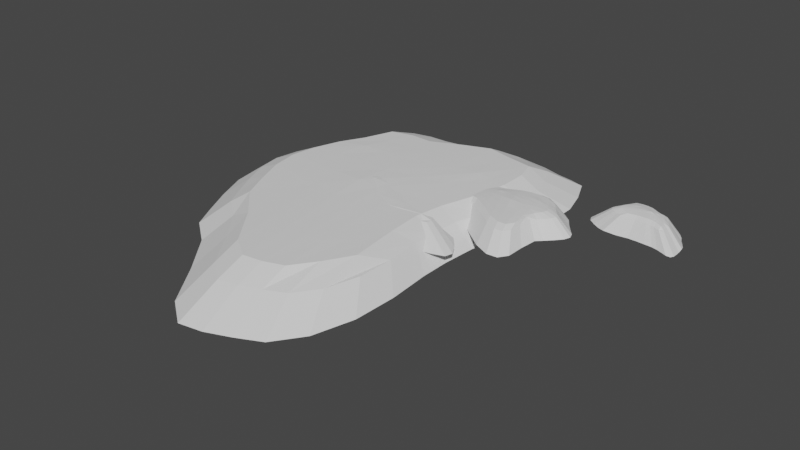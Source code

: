 # Source: Sandbank.blend  (saved by Blender 3.2.14; exported with 4.5.12 LTS)
import bpy
from mathutils import Matrix  # noqa: F401  (used for matrix-valued properties, if any)

bpy.ops.wm.read_factory_settings(use_empty=True)
scene = bpy.context.scene
scene.name = 'Scene'

# ---- collections
col_sandbank1 = bpy.data.collections.new('Sandbank1'); scene.collection.children.link(col_sandbank1)
col_sandbank2 = bpy.data.collections.new('Sandbank2'); scene.collection.children.link(col_sandbank2)
col_sandbank3 = bpy.data.collections.new('Sandbank3'); scene.collection.children.link(col_sandbank3)

# ---- world
world_world = bpy.data.worlds.new('World'); scene.world = world_world
world_world.use_nodes = True; world_world.node_tree.nodes.clear()
_N = world_world.node_tree.nodes; _L = world_world.node_tree.links
n0 = _N.new('ShaderNodeOutputWorld'); n0.name = 'World Output'; n0.location = (300, 300)
n1 = _N.new('ShaderNodeBackground'); n1.name = 'Background'; n1.location = (10, 300)
n1.inputs[0].default_value = (0.05088, 0.05088, 0.05088, 1.0)
_L.new(n1.outputs[0], n0.inputs[0])
n0.is_active_output = True
world_world.color = (0.05088, 0.05088, 0.05088)
world_world.use_sun_shadow = False
world_world.sun_shadow_jitter_overblur = 0.0

# ---- meshes
me_plane = bpy.data.meshes.new('Plane')
me_plane.from_pydata([(-24.57, -1.154, 19.9), (22.26, -1.681, 19.01), (-21.55, -1.594, -24.32), (14.69, -1.62, -17.17), (-18.78, -1.41, 22.41), (-13.15, -1.259, 24.17), (-7.889, -1.142, 25.61), (-2.63, -1.099, 26.21), (2.63, -1.142, 25.61), (7.889, -1.259, 24.17), (13.15, -1.41, 22.41), (18.4, -1.573, 20.85), (11.52, -1.593, -17.79), (7.672, -1.566, -18.28), (4.437, -1.497, -19.95), (1.224, -1.435, -22.5), (-2.746, -1.411, -25.06), (-7.889, -1.435, -26.86), (-13.15, -1.497, -27.58), (-18.42, -1.566, -26.85), (-25.19, -1.543, -19.59), (-27.99, -1.411, -13.12), (-31.16, -1.259, -7.009), (-33.75, -1.142, -2.222), (-34.81, -1.099, 2.222), (-33.73, -1.142, 6.7), (-30.92, -1.259, 11.46), (-27.5, -1.41, 16.26), (23.66, -1.787, 15.56), (23.67, -1.919, 11.11), (23.67, -2.018, 6.667), (23.62, -1.594, 2.237), (22.64, -2.035, -1.892), (20.78, -1.984, -5.741), (18.7, -1.892, -9.517), (17.08, -1.757, -13.44), (-20.91, 0.4103, 17.69), (-24.26, 0.6399, 12.53), (-27.27, 0.8089, 7.239), (-28.44, 0.8712, 2.254), (-27.52, 0.8089, -2.327), (-25.17, 0.6755, -8.076), (-22.25, 0.4293, -14.82), (-19.68, 0.1829, -21.45), (-14.01, 0.6399, 19.32), (-16.58, 0.9366, 13.81), (-19.32, 1.154, 8.054), (-20.49, 1.235, 2.553), (-19.81, 1.18, -2.925), (-17.99, 1.192, -9.246), (-15.7, 0.6511, -16.04), (-13.78, 0.3349, -22.39), (-7.903, 0.8089, 20.63), (-9.119, 1.154, 14.82), (-11.07, 1.412, 8.725), (-12.03, 1.54, 2.882), (-11.59, 1.412, -3.135), (-10.38, 1.182, -9.386), (-8.916, 0.8089, -15.8), (-7.95, 0.4514, -21.76), (-2.63, 0.8712, 21.14), (-2.705, 1.235, 15.2), (-3.513, 1.579, 8.979), (-4.045, 2.016, 3.015), (-3.817, 1.598, -2.636), (-3.224, 1.235, -8.393), (-2.798, 0.8712, -14.33), (-2.853, 0.4948, -20.06), (2.63, 0.8089, 20.63), (2.63, 1.143, 14.82), (2.63, 1.334, 8.725), (2.588, 1.484, 2.882), (2.618, 1.319, -2.238), (2.371, 1.137, -7.226), (1.61, 0.8089, -12.47), (1.119, 0.4514, -17.67), (7.889, 0.6335, 19.32), (7.889, 0.8341, 13.81), (7.889, 0.9256, 8.054), (7.889, 0.9527, 2.553), (7.757, 0.921, -2.18), (6.869, 1.087, -6.372), (5.557, 0.6523, -10.78), (4.584, 0.3355, -15.36), (13.15, 0.3342, 17.69), (13.15, 0.3943, 12.53), (13.15, 0.4097, 7.239), (13.15, 0.4178, 2.254), (12.59, 0.4439, -2.043), (11.14, 0.4794, -6.022), (9.411, 0.3883, -9.912), (8.081, 0.2116, -13.94), (18.41, 0.009057, 16.26), (18.41, -0.04188, 11.46), (18.41, -0.08383, 6.7), (18.38, -0.09217, 2.231), (17.47, -0.04283, -1.922), (15.67, 0.01443, -5.789), (13.62, 0.04005, -9.575), (12.04, 0.02127, -13.51), (-38.63, -11.0, 32.65), (38.35, -11.87, 31.17), (-33.66, -11.73, -40.04), (25.89, -11.77, -28.3), (-29.11, -11.43, 36.76), (-19.86, -11.18, 39.67), (-11.21, -10.99, 42.03), (-2.568, -10.91, 43.01), (6.077, -10.99, 42.03), (14.72, -11.18, 39.67), (23.37, -11.43, 36.77), (32.0, -11.69, 34.21), (20.69, -11.73, -29.31), (14.36, -11.68, -30.12), (9.048, -11.57, -32.85), (3.766, -11.47, -37.05), (-2.759, -11.43, -41.26), (-11.21, -11.47, -44.21), (-19.86, -11.57, -45.4), (-28.52, -11.68, -44.2), (-39.66, -11.65, -32.26), (-44.26, -11.43, -21.64), (-49.46, -11.18, -11.59), (-53.71, -10.99, -3.718), (-55.47, -10.91, 3.587), (-53.69, -10.99, 10.95), (-49.07, -11.18, 18.77), (-43.45, -11.43, 26.66), (40.65, -12.05, 25.51), (40.66, -12.26, 18.2), (40.66, -12.43, 10.89), (40.58, -11.73, 3.612), (38.96, -12.45, -3.176), (35.92, -12.37, -9.502), (32.49, -12.22, -15.71), (29.83, -12.0, -22.16)], [], [(99, 35, 3, 12), (20, 43, 19, 2), (43, 51, 18, 19), (51, 59, 17, 18), (59, 67, 16, 17), (67, 75, 15, 16), (75, 83, 14, 15), (83, 91, 13, 14), (91, 99, 12, 13), (10, 11, 92, 84), (84, 92, 93, 85), (85, 93, 94, 86), (86, 94, 95, 87), (87, 95, 96, 88), (88, 96, 97, 89), (89, 97, 98, 90), (90, 98, 99, 91), (9, 10, 84, 76), (76, 84, 85, 77), (77, 85, 86, 78), (78, 86, 87, 79), (79, 87, 88, 80), (80, 88, 89, 81), (81, 89, 90, 82), (82, 90, 91, 83), (8, 9, 76, 68), (68, 76, 77, 69), (69, 77, 78, 70), (70, 78, 79, 71), (71, 79, 80, 72), (72, 80, 81, 73), (73, 81, 82, 74), (74, 82, 83, 75), (7, 8, 68, 60), (60, 68, 69, 61), (61, 69, 70, 62), (62, 70, 71, 63), (63, 71, 72, 64), (64, 72, 73, 65), (65, 73, 74, 66), (66, 74, 75, 67), (6, 7, 60, 52), (52, 60, 61, 53), (53, 61, 62, 54), (54, 62, 63, 55), (55, 63, 64, 56), (56, 64, 65, 57), (57, 65, 66, 58), (58, 66, 67, 59), (5, 6, 52, 44), (44, 52, 53, 45), (45, 53, 54, 46), (46, 54, 55, 47), (47, 55, 56, 48), (48, 56, 57, 49), (49, 57, 58, 50), (50, 58, 59, 51), (4, 5, 44, 36), (36, 44, 45, 37), (37, 45, 46, 38), (38, 46, 47, 39), (39, 47, 48, 40), (40, 48, 49, 41), (41, 49, 50, 42), (42, 50, 51, 43), (0, 4, 36, 27), (27, 36, 37, 26), (26, 37, 38, 25), (25, 38, 39, 24), (24, 39, 40, 23), (23, 40, 41, 22), (22, 41, 42, 21), (21, 42, 43, 20), (11, 1, 28, 92), (92, 28, 29, 93), (93, 29, 30, 94), (94, 30, 31, 95), (95, 31, 32, 96), (96, 32, 33, 97), (97, 33, 34, 98), (98, 34, 35, 99), (7, 6, 106, 107), (26, 25, 125, 126), (8, 7, 107, 108), (27, 26, 126, 127), (9, 8, 108, 109), (28, 1, 101, 128), (10, 9, 109, 110), (29, 28, 128, 129), (11, 10, 110, 111), (30, 29, 129, 130), (12, 3, 103, 112), (31, 30, 130, 131), (13, 12, 112, 113), (32, 31, 131, 132), (0, 27, 127, 100), (14, 13, 113, 114), (33, 32, 132, 133), (1, 11, 111, 101), (20, 2, 102, 120), (15, 14, 114, 115), (34, 33, 133, 134), (3, 35, 135, 103), (21, 20, 120, 121), (16, 15, 115, 116), (35, 34, 134, 135), (2, 19, 119, 102), (22, 21, 121, 122), (17, 16, 116, 117), (4, 0, 100, 104), (23, 22, 122, 123), (18, 17, 117, 118), (5, 4, 104, 105), (24, 23, 123, 124), (19, 18, 118, 119), (6, 5, 105, 106), (25, 24, 124, 125), (127, 126, 125, 124, 123, 122, 121, 120, 102, 119, 118, 117, 116, 115, 114, 113, 112, 103, 135, 134, 133, 132, 131, 130, 129, 128, 101, 111, 110, 109, 108, 107, 106, 105, 104, 100)])
_uv = me_plane.uv_layers.new(name='UVMap')
_uv.uv.foreach_set('vector', [0.8889, 0.8889, 1.0, 0.8889, 1.0, 1.0, 0.8889, 1.0, 0.0, 0.8889, 0.1111, 0.8889, 0.1111, 1.0, 0.0, 1.0, 0.1111, 0.8889, 0.2222, 0.8889, 0.2222, 1.0, 0.1111, 1.0, 0.2222, 0.8889, 0.3333, 0.8889, 0.3333, 1.0, 0.2222, 1.0, 0.3333, 0.8889, 0.4444, 0.8889, 0.4444, 1.0, 0.3333, 1.0, 0.4444, 0.8889, 0.5556, 0.8889, 0.5556, 1.0, 0.4444, 1.0, 0.5556, 0.8889, 0.6667, 0.8889, 0.6667, 1.0, 0.5556, 1.0, 0.6667, 0.8889, 0.7778, 0.8889, 0.7778, 1.0, 0.6667, 1.0, 0.7778, 0.8889, 0.8889, 0.8889, 0.8889, 1.0, 0.7778, 1.0, 0.7778, 0.0, 0.8889, 0.0, 0.8889, 0.1111, 0.7778, 0.1111, 0.7778, 0.1111, 0.8889, 0.1111, 0.8889, 0.2222, 0.7778, 0.2222, 0.7778, 0.2222, 0.8889, 0.2222, 0.8889, 0.3333, 0.7778, 0.3333, 0.7778, 0.3333, 0.8889, 0.3333, 0.8889, 0.4444, 0.7778, 0.4444, 0.7778, 0.4444, 0.8889, 0.4444, 0.8889, 0.5556, 0.7778, 0.5556, 0.7778, 0.5556, 0.8889, 0.5556, 0.8889, 0.6667, 0.7778, 0.6667, 0.7778, 0.6667, 0.8889, 0.6667, 0.8889, 0.7778, 0.7778, 0.7778, 0.7778, 0.7778, 0.8889, 0.7778, 0.8889, 0.8889, 0.7778, 0.8889, 0.6667, 0.0, 0.7778, 0.0, 0.7778, 0.1111, 0.6667, 0.1111, 0.6667, 0.1111, 0.7778, 0.1111, 0.7778, 0.2222, 0.6667, 0.2222, 0.6667, 0.2222, 0.7778, 0.2222, 0.7778, 0.3333, 0.6667, 0.3333, 0.6667, 0.3333, 0.7778, 0.3333, 0.7778, 0.4444, 0.6667, 0.4444, 0.6667, 0.4444, 0.7778, 0.4444, 0.7778, 0.5556, 0.6667, 0.5556, 0.6667, 0.5556, 0.7778, 0.5556, 0.7778, 0.6667, 0.6667, 0.6667, 0.6667, 0.6667, 0.7778, 0.6667, 0.7778, 0.7778, 0.6667, 0.7778, 0.6667, 0.7778, 0.7778, 0.7778, 0.7778, 0.8889, 0.6667, 0.8889, 0.5556, 0.0, 0.6667, 0.0, 0.6667, 0.1111, 0.5556, 0.1111, 0.5556, 0.1111, 0.6667, 0.1111, 0.6667, 0.2222, 0.5556, 0.2222, 0.5556, 0.2222, 0.6667, 0.2222, 0.6667, 0.3333, 0.5556, 0.3333, 0.5556, 0.3333, 0.6667, 0.3333, 0.6667, 0.4444, 0.5556, 0.4444, 0.5556, 0.4444, 0.6667, 0.4444, 0.6667, 0.5556, 0.5556, 0.5556, 0.5556, 0.5556, 0.6667, 0.5556, 0.6667, 0.6667, 0.5556, 0.6667, 0.5556, 0.6667, 0.6667, 0.6667, 0.6667, 0.7778, 0.5556, 0.7778, 0.5556, 0.7778, 0.6667, 0.7778, 0.6667, 0.8889, 0.5556, 0.8889, 0.4444, 0.0, 0.5556, 0.0, 0.5556, 0.1111, 0.4444, 0.1111, 0.4444, 0.1111, 0.5556, 0.1111, 0.5556, 0.2222, 0.4444, 0.2222, 0.4444, 0.2222, 0.5556, 0.2222, 0.5556, 0.3333, 0.4444, 0.3333, 0.4444, 0.3333, 0.5556, 0.3333, 0.5556, 0.4444, 0.4444, 0.4444, 0.4444, 0.4444, 0.5556, 0.4444, 0.5556, 0.5556, 0.4444, 0.5556, 0.4444, 0.5556, 0.5556, 0.5556, 0.5556, 0.6667, 0.4444, 0.6667, 0.4444, 0.6667, 0.5556, 0.6667, 0.5556, 0.7778, 0.4444, 0.7778, 0.4444, 0.7778, 0.5556, 0.7778, 0.5556, 0.8889, 0.4444, 0.8889, 0.3333, 0.0, 0.4444, 0.0, 0.4444, 0.1111, 0.3333, 0.1111, 0.3333, 0.1111, 0.4444, 0.1111, 0.4444, 0.2222, 0.3333, 0.2222, 0.3333, 0.2222, 0.4444, 0.2222, 0.4444, 0.3333, 0.3333, 0.3333, 0.3333, 0.3333, 0.4444, 0.3333, 0.4444, 0.4444, 0.3333, 0.4444, 0.3333, 0.4444, 0.4444, 0.4444, 0.4444, 0.5556, 0.3333, 0.5556, 0.3333, 0.5556, 0.4444, 0.5556, 0.4444, 0.6667, 0.3333, 0.6667, 0.3333, 0.6667, 0.4444, 0.6667, 0.4444, 0.7778, 0.3333, 0.7778, 0.3333, 0.7778, 0.4444, 0.7778, 0.4444, 0.8889, 0.3333, 0.8889, 0.2222, 0.0, 0.3333, 0.0, 0.3333, 0.1111, 0.2222, 0.1111, 0.2222, 0.1111, 0.3333, 0.1111, 0.3333, 0.2222, 0.2222, 0.2222, 0.2222, 0.2222, 0.3333, 0.2222, 0.3333, 0.3333, 0.2222, 0.3333, 0.2222, 0.3333, 0.3333, 0.3333, 0.3333, 0.4444, 0.2222, 0.4444, 0.2222, 0.4444, 0.3333, 0.4444, 0.3333, 0.5556, 0.2222, 0.5556, 0.2222, 0.5556, 0.3333, 0.5556, 0.3333, 0.6667, 0.2222, 0.6667, 0.2222, 0.6667, 0.3333, 0.6667, 0.3333, 0.7778, 0.2222, 0.7778, 0.2222, 0.7778, 0.3333, 0.7778, 0.3333, 0.8889, 0.2222, 0.8889, 0.1111, 0.0, 0.2222, 0.0, 0.2222, 0.1111, 0.1111, 0.1111, 0.1111, 0.1111, 0.2222, 0.1111, 0.2222, 0.2222, 0.1111, 0.2222, 0.1111, 0.2222, 0.2222, 0.2222, 0.2222, 0.3333, 0.1111, 0.3333, 0.1111, 0.3333, 0.2222, 0.3333, 0.2222, 0.4444, 0.1111, 0.4444, 0.1111, 0.4444, 0.2222, 0.4444, 0.2222, 0.5556, 0.1111, 0.5556, 0.1111, 0.5556, 0.2222, 0.5556, 0.2222, 0.6667, 0.1111, 0.6667, 0.1111, 0.6667, 0.2222, 0.6667, 0.2222, 0.7778, 0.1111, 0.7778, 0.1111, 0.7778, 0.2222, 0.7778, 0.2222, 0.8889, 0.1111, 0.8889, 0.0, 0.0, 0.1111, 0.0, 0.1111, 0.1111, 0.0, 0.1111, 0.0, 0.1111, 0.1111, 0.1111, 0.1111, 0.2222, 0.0, 0.2222, 0.0, 0.2222, 0.1111, 0.2222, 0.1111, 0.3333, 0.0, 0.3333, 0.0, 0.3333, 0.1111, 0.3333, 0.1111, 0.4444, 0.0, 0.4444, 0.0, 0.4444, 0.1111, 0.4444, 0.1111, 0.5556, 0.0, 0.5556, 0.0, 0.5556, 0.1111, 0.5556, 0.1111, 0.6667, 0.0, 0.6667, 0.0, 0.6667, 0.1111, 0.6667, 0.1111, 0.7778, 0.0, 0.7778, 0.0, 0.7778, 0.1111, 0.7778, 0.1111, 0.8889, 0.0, 0.8889, 0.8889, 0.0, 1.0, 0.0, 1.0, 0.1111, 0.8889, 0.1111, 0.8889, 0.1111, 1.0, 0.1111, 1.0, 0.2222, 0.8889, 0.2222, 0.8889, 0.2222, 1.0, 0.2222, 1.0, 0.3333, 0.8889, 0.3333, 0.8889, 0.3333, 1.0, 0.3333, 1.0, 0.4444, 0.8889, 0.4444, 0.8889, 0.4444, 1.0, 0.4444, 1.0, 0.5556, 0.8889, 0.5556, 0.8889, 0.5556, 1.0, 0.5556, 1.0, 0.6667, 0.8889, 0.6667, 0.8889, 0.6667, 1.0, 0.6667, 1.0, 0.7778, 0.8889, 0.7778, 0.8889, 0.7778, 1.0, 0.7778, 1.0, 0.8889, 0.8889, 0.8889, 0.4444, 0.0, 0.3333, 0.0, 0.3333, 0.0, 0.4444, 0.0, 0.0, 0.2222, 0.0, 0.3333, 0.0, 0.3333, 0.0, 0.2222, 0.5556, 0.0, 0.4444, 0.0, 0.4444, 0.0, 0.5556, 0.0, 0.0, 0.1111, 0.0, 0.2222, 0.0, 0.2222, 0.0, 0.1111, 0.6667, 0.0, 0.5556, 0.0, 0.5556, 0.0, 0.6667, 0.0, 1.0, 0.1111, 1.0, 0.0, 1.0, 0.0, 1.0, 0.1111, 0.7778, 0.0, 0.6667, 0.0, 0.6667, 0.0, 0.7778, 0.0, 1.0, 0.2222, 1.0, 0.1111, 1.0, 0.1111, 1.0, 0.2222, 0.8889, 0.0, 0.7778, 0.0, 0.7778, 0.0, 0.8889, 0.0, 1.0, 0.3333, 1.0, 0.2222, 1.0, 0.2222, 1.0, 0.3333, 0.8889, 1.0, 1.0, 1.0, 1.0, 1.0, 0.8889, 1.0, 1.0, 0.4444, 1.0, 0.3333, 1.0, 0.3333, 1.0, 0.4444, 0.7778, 1.0, 0.8889, 1.0, 0.8889, 1.0, 0.7778, 1.0, 1.0, 0.5556, 1.0, 0.4444, 1.0, 0.4444, 1.0, 0.5556, 0.0, 0.0, 0.0, 0.1111, 0.0, 0.1111, 0.0, 0.0, 0.6667, 1.0, 0.7778, 1.0, 0.7778, 1.0, 0.6667, 1.0, 1.0, 0.6667, 1.0, 0.5556, 1.0, 0.5556, 1.0, 0.6667, 1.0, 0.0, 0.8889, 0.0, 0.8889, 0.0, 1.0, 0.0, 0.0, 0.8889, 0.0, 1.0, 0.0, 1.0, 0.0, 0.8889, 0.5556, 1.0, 0.6667, 1.0, 0.6667, 1.0, 0.5556, 1.0, 1.0, 0.7778, 1.0, 0.6667, 1.0, 0.6667, 1.0, 0.7778, 1.0, 1.0, 1.0, 0.8889, 1.0, 0.8889, 1.0, 1.0, 0.0, 0.7778, 0.0, 0.8889, 0.0, 0.8889, 0.0, 0.7778, 0.4444, 1.0, 0.5556, 1.0, 0.5556, 1.0, 0.4444, 1.0, 1.0, 0.8889, 1.0, 0.7778, 1.0, 0.7778, 1.0, 0.8889, 0.0, 1.0, 0.1111, 1.0, 0.1111, 1.0, 0.0, 1.0, 0.0, 0.6667, 0.0, 0.7778, 0.0, 0.7778, 0.0, 0.6667, 0.3333, 1.0, 0.4444, 1.0, 0.4444, 1.0, 0.3333, 1.0, 0.1111, 0.0, 0.0, 0.0, 0.0, 0.0, 0.1111, 0.0, 0.0, 0.5556, 0.0, 0.6667, 0.0, 0.6667, 0.0, 0.5556, 0.2222, 1.0, 0.3333, 1.0, 0.3333, 1.0, 0.2222, 1.0, 0.2222, 0.0, 0.1111, 0.0, 0.1111, 0.0, 0.2222, 0.0, 0.0, 0.4444, 0.0, 0.5556, 0.0, 0.5556, 0.0, 0.4444, 0.1111, 1.0, 0.2222, 1.0, 0.2222, 1.0, 0.1111, 1.0, 0.3333, 0.0, 0.2222, 0.0, 0.2222, 0.0, 0.3333, 0.0, 0.0, 0.3333, 0.0, 0.4444, 0.0, 0.4444, 0.0, 0.3333, 0.0, 0.1111, 0.0, 0.2222, 0.0, 0.3333, 0.0, 0.4444, 0.0, 0.5556, 0.0, 0.6667, 0.0, 0.7778, 0.0, 0.8889, 0.0, 1.0, 0.1111, 1.0, 0.2222, 1.0, 0.3333, 1.0, 0.4444, 1.0, 0.5556, 1.0, 0.6667, 1.0, 0.7778, 1.0, 0.8889, 1.0, 1.0, 1.0, 1.0, 0.8889, 1.0, 0.7778, 1.0, 0.6667, 1.0, 0.5556, 1.0, 0.4444, 1.0, 0.3333, 1.0, 0.2222, 1.0, 0.1111, 1.0, 0.0, 0.8889, 0.0, 0.7778, 0.0, 0.6667, 0.0, 0.5556, 0.0, 0.4444, 0.0, 0.3333, 0.0, 0.2222, 0.0, 0.1111, 0.0, 0.0, 0.0])
me_plane.update()
me_plane_003 = bpy.data.meshes.new('Plane.003')
me_plane_003.from_pydata([(131.5, -1.154, -52.35), (158.4, -1.681, -50.68), (153.2, -1.62, -67.81), (140.8, -1.259, -52.9), (144.5, -1.142, -52.65), (147.7, -1.099, -52.36), (150.6, -1.142, -52.21), (152.8, -1.259, -51.81), (154.7, -1.41, -51.22), (156.7, -1.573, -50.58), (151.3, -1.593, -68.11), (148.9, -1.566, -68.35), (146.9, -1.497, -69.16), (142.5, -1.411, -71.66), (139.3, -1.435, -72.54), (132.9, -1.566, -72.53), (127.0, -1.411, -65.88), (125.2, -1.259, -62.98), (123.6, -1.142, -60.64), (123.0, -1.099, -58.52), (123.9, -1.142, -56.62), (129.1, -1.41, -53.46), (159.0, -1.787, -52.1), (158.9, -1.919, -54.18), (158.7, -1.594, -58.34), (134.8, 0.4103, -54.61), (131.9, 0.6399, -56.26), (129.1, 0.8089, -57.8), (127.8, 0.8712, -59.58), (128.2, 0.8089, -61.56), (129.4, 0.6755, -64.09), (130.8, 0.4293, -66.95), (132.1, 0.1829, -69.9), (140.2, 0.6399, -55.15), (138.4, 0.9366, -57.58), (135.9, 1.154, -59.45), (134.3, 1.235, -61.22), (134.1, 1.18, -63.15), (134.4, 1.192, -65.36), (135.0, 0.6511, -67.78), (135.8, 0.3349, -70.38), (144.5, 0.8089, -55.09), (143.7, 1.154, -57.92), (142.1, 1.412, -60.47), (140.7, 1.54, -62.38), (139.9, 1.412, -64.13), (139.5, 1.182, -65.88), (139.4, 0.8089, -67.85), (139.4, 0.4514, -70.12), (147.7, 0.8712, -54.84), (147.4, 1.235, -57.38), (146.5, 1.579, -59.98), (145.4, 2.016, -62.11), (144.6, 1.598, -63.78), (143.9, 1.235, -65.37), (143.2, 0.8712, -67.2), (142.6, 0.4948, -69.35), (150.6, 0.8089, -54.65), (150.3, 1.143, -57.13), (149.5, 1.334, -59.21), (148.5, 1.484, -61.03), (147.8, 1.319, -62.75), (147.0, 1.137, -64.4), (145.9, 0.8089, -66.25), (145.1, 0.4514, -68.24), (152.8, 0.6335, -54.18), (152.5, 0.8341, -56.52), (151.8, 0.9256, -58.58), (151.0, 0.9527, -60.35), (150.2, 0.921, -61.87), (149.3, 1.087, -63.47), (148.1, 0.6523, -65.26), (147.2, 0.3355, -67.13), (154.8, 0.3342, -53.53), (154.5, 0.3943, -55.73), (154.0, 0.4096, -57.76), (153.4, 0.4178, -59.57), (152.7, 0.4439, -61.22), (151.5, 0.4794, -62.85), (150.2, 0.3883, -64.54), (149.3, 0.2116, -66.34), (156.7, 0.009055, -52.81), (156.5, -0.04188, -54.93), (156.2, -0.08383, -56.92), (155.9, -0.09217, -58.78), (155.2, -0.04283, -60.61), (154.0, 0.01443, -62.4), (152.6, 0.04005, -64.16), (151.6, 0.02127, -66.02), (-26.04, -1.614, 20.75), (51.15, -2.141, 23.03), (18.49, -2.081, -17.17), (13.2, -1.603, 29.64), (19.82, -1.559, 30.23), (26.44, -1.603, 29.64), (39.68, -1.87, 26.43), (5.585, -1.958, -19.95), (-3.456, -1.871, -25.06), (-9.93, -1.896, -26.86), (-23.18, -2.026, -26.85), (-31.71, -2.004, -19.59), (-39.22, -1.719, -7.009), (-42.47, -1.603, -2.222), (-43.82, -1.559, 2.222), (-42.46, -1.603, 6.7), (-33.28, -1.87, 16.49), (44.66, -2.479, 9.255), (34.19, -2.495, -0.9001), (28.5, -2.444, -5.334), (-17.88, 0.4103, 19.16), (-27.93, 0.6399, 12.98), (-34.32, 0.8089, 7.24), (-35.79, 0.8712, 2.254), (-34.63, 0.8089, -2.327), (-31.68, 0.6755, -8.076), (-28.0, 0.4293, -14.82), (-24.77, 0.1829, -21.45), (-0.2944, 0.6399, 22.34), (-10.18, 0.9366, 15.67), (-20.4, 1.154, 8.737), (-25.25, 1.235, 2.647), (-24.93, 1.18, -2.925), (-22.65, 1.192, -9.246), (-19.76, 0.6511, -16.04), (-17.34, 0.3349, -22.39), (11.34, 0.8089, 24.33), (4.801, 1.154, 17.65), (-4.697, 1.412, 10.33), (-11.77, 1.54, 3.469), (-14.39, 1.412, -3.101), (-13.06, 1.182, -9.386), (-11.22, 0.8089, -15.8), (-10.01, 0.4514, -21.76), (17.92, 0.8712, 24.84), (12.76, 1.235, 18.02), (4.892, 1.579, 10.6), (-1.595, 2.016, 3.624), (-4.507, 1.598, -2.585), (-4.058, 1.235, -8.393), (-3.522, 0.8712, -14.33), (-3.591, 0.4948, -20.06), (24.6, 0.8089, 24.33), (19.7, 1.143, 17.67), (13.14, 1.334, 10.44), (7.482, 1.484, 3.617), (4.145, 1.319, -2.09), (2.985, 1.137, -7.226), (2.027, 0.8089, -12.47), (1.409, 0.4514, -17.67), (31.31, 0.6335, 23.04), (26.79, 0.8341, 16.74), (20.91, 0.9256, 9.964), (15.48, 0.9527, 3.518), (11.57, 0.921, -1.866), (8.711, 1.087, -6.36), (6.994, 0.6523, -10.78), (5.77, 0.3355, -15.36), (38.04, 0.3342, 21.43), (33.94, 0.3943, 15.56), (28.33, 0.4097, 9.288), (23.33, 0.4178, 3.434), (18.71, 0.4439, -1.545), (14.43, 0.4794, -5.95), (11.85, 0.3883, -9.912), (10.17, 0.2116, -13.94), (44.76, 0.009059, 20.02), (41.44, -0.04188, 14.64), (37.11, -0.08383, 9.126), (32.37, -0.09217, 3.838), (26.8, -0.04283, -1.086), (21.18, 0.01443, -5.537), (17.15, 0.04005, -9.574), (15.15, 0.02127, -13.51), (95.21, -1.154, -15.08), (48.14, -1.681, -16.33), (55.68, -1.62, -39.73), (94.14, -1.41, -6.957), (91.43, -1.142, 6.397), (86.2, -1.099, 6.782), (78.53, -1.142, 3.014), (58.25, -1.41, -12.68), (51.98, -1.573, -15.13), (58.83, -1.593, -40.13), (62.66, -1.566, -40.45), (83.37, -1.497, -46.47), (95.36, -1.543, -41.3), (98.14, -1.411, -37.11), (103.9, -1.142, -30.06), (104.9, -1.099, -27.19), (103.8, -1.142, -24.29), (46.75, -1.787, -18.56), (46.74, -1.919, -21.43), (46.74, -2.018, -24.31), (51.68, -1.892, -34.78), (53.3, -1.757, -37.32), (93.47, 0.4103, -13.88), (94.48, 0.6399, -20.43), (97.43, 0.8089, -23.94), (98.58, 0.8712, -27.16), (97.67, 0.8089, -30.13), (95.34, 0.6755, -33.85), (92.43, 0.4293, -38.21), (89.87, 0.1829, -42.5), (92.98, 0.6399, -3.968), (91.26, 0.9366, -13.48), (90.36, 1.154, -22.24), (90.68, 1.235, -26.97), (90.0, 1.18, -30.52), (88.19, 1.192, -34.6), (85.91, 0.6511, -39.0), (84.0, 0.3349, -43.11), (90.11, 0.8089, 1.317), (88.2, 1.154, -6.767), (85.84, 1.412, -16.68), (83.54, 1.54, -24.98), (81.82, 1.412, -30.65), (80.62, 1.182, -34.7), (79.16, 0.8089, -38.84), (78.2, 0.4514, -42.7), (84.83, 0.8712, 1.597), (81.78, 1.235, -6.576), (78.48, 1.579, -16.29), (75.67, 2.016, -24.78), (74.1, 1.598, -30.32), (73.5, 1.235, -34.05), (73.07, 0.8712, -37.9), (73.13, 0.4948, -41.6), (77.3, 0.8089, -1.921), (74.62, 1.143, -9.397), (71.21, 1.334, -18.07), (68.6, 1.484, -25.53), (67.68, 1.319, -30.07), (67.93, 1.137, -33.3), (68.69, 0.8089, -36.69), (69.18, 0.4514, -40.05), (67.13, 0.6335, -9.612), (65.41, 0.8341, -15.57), (63.5, 0.9256, -21.94), (62.47, 0.9527, -26.93), (62.57, 0.921, -30.03), (63.46, 1.087, -32.75), (64.76, 0.6523, -35.6), (65.73, 0.3355, -38.56), (57.82, 0.3342, -16.32), (57.34, 0.3943, -20.34), (57.21, 0.4097, -23.94), (57.21, 0.4178, -27.16), (57.76, 0.4439, -29.94), (59.21, 0.4794, -32.52), (60.93, 0.3883, -35.04), (62.25, 0.2116, -37.64), (51.97, 0.009056, -18.1), (51.97, -0.04188, -21.21), (51.97, -0.08383, -24.29), (52.0, -0.09217, -27.18), (52.9, -0.04283, -29.87), (54.7, 0.01443, -32.37), (56.74, 0.04005, -34.82), (58.31, 0.02127, -37.36), (130.9, -1.594, -71.3), (136.3, -1.41, -52.53), (145.0, -1.435, -70.41), (136.1, -1.497, -72.89), (128.7, -1.543, -68.99), (126.2, -1.259, -54.96), (158.8, -2.018, -56.24), (158.1, -2.035, -60.34), (157.0, -1.984, -62.22), (155.7, -1.892, -64.07), (154.7, -1.757, -65.98), (-27.12, -2.054, -24.32), (-10.53, -1.87, 24.69), (3.73, -1.719, 27.7), (33.06, -1.719, 28.2), (46.29, -2.033, 24.87), (14.5, -2.053, -17.79), (9.656, -2.026, -18.28), (1.54, -1.896, -22.5), (-16.55, -1.958, -27.58), (-35.23, -1.871, -13.12), (-38.92, -1.719, 11.46), (51.91, -2.248, 19.41), (48.99, -2.38, 14.45), (39.73, -2.054, 3.977), (23.83, -2.353, -9.467), (21.5, -2.218, -13.44), (91.73, -1.594, -44.36), (94.17, -1.259, 2.003), (68.1, -1.259, -5.128), (65.87, -1.497, -41.53), (69.07, -1.435, -43.18), (73.02, -1.411, -44.84), (78.14, -1.435, -46.0), (88.61, -1.566, -45.99), (101.3, -1.259, -33.16), (101.1, -1.259, -21.21), (97.65, -1.41, -18.1), (46.79, -1.594, -27.18), (47.77, -2.035, -29.85), (49.61, -1.984, -32.34), (124.8, -10.65, -46.15), (140.1, -10.82, -47.05), (146.1, -10.63, -46.64), (151.3, -10.56, -46.17), (156.0, -10.63, -45.93), (157.1, -11.36, -71.83), (150.0, -11.21, -73.55), (146.8, -11.11, -75.58), (137.7, -11.11, -79.04), (127.1, -11.32, -79.04), (117.6, -11.07, -68.2), (112.0, -10.63, -59.66), (111.0, -10.56, -56.21), (112.5, -10.63, -53.1), (-39.45, -10.69, 31.09), (25.73, -11.37, -24.45), (17.99, -10.67, 44.09), (27.68, -10.61, 44.96), (37.37, -10.67, 44.09), (12.81, -11.29, -26.07), (-47.76, -11.26, -27.98), (-58.75, -10.84, -9.564), (-63.52, -10.67, -2.555), (-65.49, -10.61, 3.952), (-63.49, -10.67, 10.51), (40.4, -11.9, -7.111), (33.56, -11.77, -13.16), (30.14, -11.57, -18.98), (102.0, -10.74, -10.65), (100.6, -11.09, 0.3213), (96.9, -10.72, 18.36), (89.84, -10.67, 18.88), (79.48, -10.72, 13.79), (58.03, -11.3, -44.92), (62.38, -11.2, -46.38), (66.7, -11.12, -48.61), (72.03, -11.09, -50.85), (86.01, -11.2, -53.05), (113.7, -10.72, -30.89), (115.1, -10.67, -27.0), (113.7, -10.72, -23.09), (168.7, -11.51, -43.42), (124.0, -11.36, -77.03), (160.3, -11.41, -71.34), (132.7, -11.06, -46.44), (159.6, -10.82, -45.26), (162.8, -11.06, -44.3), (166.0, -11.33, -43.26), (153.3, -11.32, -72.22), (142.8, -11.07, -77.62), (132.4, -11.21, -79.62), (120.3, -11.28, -73.26), (114.6, -10.82, -63.47), (116.3, -10.82, -50.39), (120.9, -11.06, -47.95), (169.7, -11.68, -45.74), (169.6, -11.9, -49.13), (169.4, -12.06, -52.49), (169.3, -11.36, -55.9), (168.3, -12.08, -59.18), (166.4, -12.0, -62.24), (164.3, -11.85, -65.24), (162.7, -11.63, -68.37), (73.55, -11.46, 34.42), (-41.04, -11.33, -34.91), (-16.74, -11.06, 36.84), (4.129, -10.84, 41.26), (47.07, -10.84, 41.98), (56.76, -11.06, 39.4), (66.44, -11.3, 37.12), (19.9, -11.33, -25.35), (6.845, -11.19, -28.51), (0.9232, -11.1, -32.25), (-6.392, -11.06, -36.0), (-15.87, -11.1, -38.62), (-25.56, -11.19, -39.69), (-35.27, -11.29, -38.61), (-52.92, -11.06, -18.52), (-58.31, -10.84, 17.48), (-50.06, -11.06, 24.85), (74.67, -11.61, 29.12), (70.39, -11.81, 21.86), (64.06, -11.95, 14.25), (56.83, -11.33, 6.521), (48.73, -11.98, -0.6192), (38.43, -11.45, -12.34), (97.3, -11.33, -50.2), (48.61, -11.37, -43.95), (100.6, -10.88, 12.42), (65.39, -10.88, 2.791), (52.08, -11.09, -7.404), (43.61, -11.31, -10.72), (52.86, -11.33, -44.49), (78.95, -11.12, -52.41), (93.1, -11.3, -52.41), (102.2, -11.27, -46.06), (106.0, -11.09, -40.41), (110.2, -10.88, -35.07), (109.9, -10.88, -18.93), (105.3, -11.09, -14.74), (36.54, -11.6, -15.35), (36.54, -11.77, -19.24), (36.54, -11.91, -23.12), (36.6, -11.33, -26.99), (37.92, -11.93, -30.6), (40.41, -11.86, -33.96), (43.21, -11.74, -37.26), (45.39, -11.55, -40.69)], [], [(88, 269, 2, 10), (263, 32, 15, 259), (32, 40, 262, 15), (40, 48, 14, 262), (48, 56, 13, 14), (56, 64, 261, 13), (64, 72, 12, 261), (72, 80, 11, 12), (80, 88, 10, 11), (8, 9, 81, 73), (73, 81, 82, 74), (74, 82, 83, 75), (75, 83, 84, 76), (76, 84, 85, 77), (77, 85, 86, 78), (78, 86, 87, 79), (79, 87, 88, 80), (7, 8, 73, 65), (65, 73, 74, 66), (66, 74, 75, 67), (67, 75, 76, 68), (68, 76, 77, 69), (69, 77, 78, 70), (70, 78, 79, 71), (71, 79, 80, 72), (6, 7, 65, 57), (57, 65, 66, 58), (58, 66, 67, 59), (59, 67, 68, 60), (60, 68, 69, 61), (61, 69, 70, 62), (62, 70, 71, 63), (63, 71, 72, 64), (5, 6, 57, 49), (49, 57, 58, 50), (50, 58, 59, 51), (51, 59, 60, 52), (52, 60, 61, 53), (53, 61, 62, 54), (54, 62, 63, 55), (55, 63, 64, 56), (4, 5, 49, 41), (41, 49, 50, 42), (42, 50, 51, 43), (43, 51, 52, 44), (44, 52, 53, 45), (45, 53, 54, 46), (46, 54, 55, 47), (47, 55, 56, 48), (3, 4, 41, 33), (33, 41, 42, 34), (34, 42, 43, 35), (35, 43, 44, 36), (36, 44, 45, 37), (37, 45, 46, 38), (38, 46, 47, 39), (39, 47, 48, 40), (260, 3, 33, 25), (25, 33, 34, 26), (26, 34, 35, 27), (27, 35, 36, 28), (28, 36, 37, 29), (29, 37, 38, 30), (30, 38, 39, 31), (31, 39, 40, 32), (0, 260, 25, 21), (21, 25, 26, 264), (264, 26, 27, 20), (20, 27, 28, 19), (19, 28, 29, 18), (18, 29, 30, 17), (17, 30, 31, 16), (16, 31, 32, 263), (9, 1, 22, 81), (81, 22, 23, 82), (82, 23, 265, 83), (83, 265, 24, 84), (84, 24, 266, 85), (85, 266, 267, 86), (86, 267, 268, 87), (87, 268, 269, 88), (172, 285, 91, 275), (100, 116, 99, 270), (116, 124, 278, 99), (124, 132, 98, 278), (132, 140, 97, 98), (140, 148, 277, 97), (148, 156, 96, 277), (156, 164, 276, 96), (164, 172, 275, 276), (95, 274, 165, 157), (157, 165, 166, 158), (158, 166, 167, 159), (159, 167, 168, 160), (160, 168, 169, 161), (161, 169, 170, 162), (162, 170, 171, 163), (163, 171, 172, 164), (273, 95, 157, 149), (149, 157, 158, 150), (150, 158, 159, 151), (151, 159, 160, 152), (152, 160, 161, 153), (153, 161, 162, 154), (154, 162, 163, 155), (155, 163, 164, 156), (94, 273, 149, 141), (141, 149, 150, 142), (142, 150, 151, 143), (143, 151, 152, 144), (144, 152, 153, 145), (145, 153, 154, 146), (146, 154, 155, 147), (147, 155, 156, 148), (93, 94, 141, 133), (133, 141, 142, 134), (134, 142, 143, 135), (135, 143, 144, 136), (136, 144, 145, 137), (137, 145, 146, 138), (138, 146, 147, 139), (139, 147, 148, 140), (92, 93, 133, 125), (125, 133, 134, 126), (126, 134, 135, 127), (127, 135, 136, 128), (128, 136, 137, 129), (129, 137, 138, 130), (130, 138, 139, 131), (131, 139, 140, 132), (272, 92, 125, 117), (117, 125, 126, 118), (118, 126, 127, 119), (119, 127, 128, 120), (120, 128, 129, 121), (121, 129, 130, 122), (122, 130, 131, 123), (123, 131, 132, 124), (271, 272, 117, 109), (109, 117, 118, 110), (110, 118, 119, 111), (111, 119, 120, 112), (112, 120, 121, 113), (113, 121, 122, 114), (114, 122, 123, 115), (115, 123, 124, 116), (89, 271, 109, 105), (105, 109, 110, 280), (280, 110, 111, 104), (104, 111, 112, 103), (103, 112, 113, 102), (102, 113, 114, 101), (101, 114, 115, 279), (279, 115, 116, 100), (274, 90, 281, 165), (165, 281, 282, 166), (166, 282, 106, 167), (167, 106, 283, 168), (168, 283, 107, 169), (169, 107, 108, 170), (170, 108, 284, 171), (171, 284, 285, 172), (258, 182, 175, 194), (185, 286, 293, 202), (202, 293, 184, 210), (210, 184, 292, 218), (218, 292, 291, 226), (226, 291, 290, 234), (234, 290, 289, 242), (242, 289, 183, 250), (250, 183, 182, 258), (180, 243, 251, 181), (243, 244, 252, 251), (244, 245, 253, 252), (245, 246, 254, 253), (246, 247, 255, 254), (247, 248, 256, 255), (248, 249, 257, 256), (249, 250, 258, 257), (288, 235, 243, 180), (235, 236, 244, 243), (236, 237, 245, 244), (237, 238, 246, 245), (238, 239, 247, 246), (239, 240, 248, 247), (240, 241, 249, 248), (241, 242, 250, 249), (179, 227, 235, 288), (227, 228, 236, 235), (228, 229, 237, 236), (229, 230, 238, 237), (230, 231, 239, 238), (231, 232, 240, 239), (232, 233, 241, 240), (233, 234, 242, 241), (178, 219, 227, 179), (219, 220, 228, 227), (220, 221, 229, 228), (221, 222, 230, 229), (222, 223, 231, 230), (223, 224, 232, 231), (224, 225, 233, 232), (225, 226, 234, 233), (177, 211, 219, 178), (211, 212, 220, 219), (212, 213, 221, 220), (213, 214, 222, 221), (214, 215, 223, 222), (215, 216, 224, 223), (216, 217, 225, 224), (217, 218, 226, 225), (287, 203, 211, 177), (203, 204, 212, 211), (204, 205, 213, 212), (205, 206, 214, 213), (206, 207, 215, 214), (207, 208, 216, 215), (208, 209, 217, 216), (209, 210, 218, 217), (176, 195, 203, 287), (195, 196, 204, 203), (196, 197, 205, 204), (197, 198, 206, 205), (198, 199, 207, 206), (199, 200, 208, 207), (200, 201, 209, 208), (201, 202, 210, 209), (173, 296, 195, 176), (296, 295, 196, 195), (295, 189, 197, 196), (189, 188, 198, 197), (188, 187, 199, 198), (187, 294, 200, 199), (294, 186, 201, 200), (186, 185, 202, 201), (181, 251, 190, 174), (251, 252, 191, 190), (252, 253, 192, 191), (253, 254, 297, 192), (254, 255, 298, 297), (255, 256, 299, 298), (256, 257, 193, 299), (257, 258, 194, 193), (290, 291, 336, 335), (13, 261, 307, 349), (279, 100, 320, 377), (289, 290, 335, 334), (261, 12, 306, 307), (270, 364, 320, 100), (183, 289, 334, 333), (12, 11, 348, 306), (99, 278, 375, 376), (11, 10, 305, 348), (278, 98, 374, 375), (98, 97, 373, 374), (97, 277, 372, 373), (277, 96, 371, 372), (179, 288, 389, 332), (96, 276, 319, 371), (280, 104, 324, 378), (178, 179, 332, 331), (6, 5, 303, 304), (330, 331, 332, 389, 390, 391, 385, 400, 401, 402, 403, 404, 405, 406, 407, 387, 392, 333, 334, 335, 336, 393, 337, 394, 386, 395, 396, 397, 338, 339, 340, 398, 399, 328, 329, 388), (363, 369, 368, 367, 318, 317, 316, 366, 365, 314, 379, 378, 324, 323, 322, 321, 377, 320, 364, 376, 375, 374, 373, 372, 371, 319, 370, 315, 327, 326, 325, 384, 383, 382, 381, 380), (341, 347, 346, 345, 304, 303, 302, 301, 344, 300, 354, 353, 313, 312, 311, 352, 310, 351, 342, 309, 350, 308, 349, 307, 306, 348, 305, 343, 362, 361, 360, 359, 358, 357, 356, 355), (284, 108, 325, 326), (101, 279, 377, 321), (14, 13, 349, 308), (291, 292, 393, 336), (285, 284, 326, 327), (105, 280, 378, 379), (292, 184, 337, 393), (281, 90, 363, 380), (282, 281, 380, 381), (106, 282, 381, 382), (283, 106, 382, 383), (107, 283, 383, 384), (108, 107, 384, 325), (1, 9, 347, 341), (181, 174, 385, 391), (2, 269, 362, 343), (194, 175, 387, 407), (91, 285, 327, 315), (15, 309, 342, 259), (286, 185, 395, 386), (293, 286, 386, 394), (3, 260, 344, 301), (16, 263, 351, 310), (287, 388, 329, 176), (8, 7, 345, 346), (17, 16, 310, 352), (288, 180, 390, 389), (9, 8, 346, 347), (18, 17, 352, 311), (180, 181, 391, 390), (10, 2, 343, 305), (19, 18, 311, 312), (187, 188, 339, 338), (175, 182, 392, 387), (93, 92, 316, 317), (20, 19, 312, 313), (188, 189, 340, 339), (182, 183, 333, 392), (94, 93, 317, 318), (275, 91, 315, 370), (262, 14, 308, 350), (276, 275, 370, 319), (15, 262, 350, 309), (184, 293, 394, 337), (259, 342, 351, 263), (185, 186, 396, 395), (186, 294, 397, 396), (21, 264, 353, 354), (295, 296, 399, 398), (22, 1, 341, 355), (174, 190, 400, 385), (23, 22, 355, 356), (190, 191, 401, 400), (265, 23, 356, 357), (191, 192, 402, 401), (24, 265, 357, 358), (192, 297, 403, 402), (266, 24, 358, 359), (297, 298, 404, 403), (267, 266, 359, 360), (298, 299, 405, 404), (268, 267, 360, 361), (299, 193, 406, 405), (269, 268, 361, 362), (0, 21, 354, 300), (193, 194, 407, 406), (90, 274, 369, 363), (270, 99, 376, 364), (272, 271, 365, 366), (173, 176, 329, 328), (95, 273, 367, 368), (102, 101, 321, 322), (274, 95, 368, 369), (4, 3, 301, 302), (287, 177, 330, 388), (103, 102, 322, 323), (5, 4, 302, 303), (177, 178, 331, 330), (104, 103, 323, 324), (314, 89, 105, 379), (365, 271, 89, 314), (92, 272, 366, 316), (318, 367, 273, 94), (296, 173, 328, 399), (189, 295, 398, 340), (338, 397, 294, 187), (260, 0, 300, 344), (304, 345, 7, 6), (313, 353, 264, 20)])
_uv = me_plane_003.uv_layers.new(name='UVMap')
_uv.uv.foreach_set('vector', [0.8889, 0.8889, 1.0, 0.8889, 1.0, 1.0, 0.8889, 1.0, 0.0, 0.8889, 0.1111, 0.8889, 0.1111, 1.0, 0.0, 1.0, 0.1111, 0.8889, 0.2222, 0.8889, 0.2222, 1.0, 0.1111, 1.0, 0.2222, 0.8889, 0.3333, 0.8889, 0.3333, 1.0, 0.2222, 1.0, 0.3333, 0.8889, 0.4444, 0.8889, 0.4444, 1.0, 0.3333, 1.0, 0.4444, 0.8889, 0.5556, 0.8889, 0.5556, 1.0, 0.4444, 1.0, 0.5556, 0.8889, 0.6667, 0.8889, 0.6667, 1.0, 0.5556, 1.0, 0.6667, 0.8889, 0.7778, 0.8889, 0.7778, 1.0, 0.6667, 1.0, 0.7778, 0.8889, 0.8889, 0.8889, 0.8889, 1.0, 0.7778, 1.0, 0.7778, 0.0, 0.8889, 0.0, 0.8889, 0.1111, 0.7778, 0.1111, 0.7778, 0.1111, 0.8889, 0.1111, 0.8889, 0.2222, 0.7778, 0.2222, 0.7778, 0.2222, 0.8889, 0.2222, 0.8889, 0.3333, 0.7778, 0.3333, 0.7778, 0.3333, 0.8889, 0.3333, 0.8889, 0.4444, 0.7778, 0.4444, 0.7778, 0.4444, 0.8889, 0.4444, 0.8889, 0.5556, 0.7778, 0.5556, 0.7778, 0.5556, 0.8889, 0.5556, 0.8889, 0.6667, 0.7778, 0.6667, 0.7778, 0.6667, 0.8889, 0.6667, 0.8889, 0.7778, 0.7778, 0.7778, 0.7778, 0.7778, 0.8889, 0.7778, 0.8889, 0.8889, 0.7778, 0.8889, 0.6667, 0.0, 0.7778, 0.0, 0.7778, 0.1111, 0.6667, 0.1111, 0.6667, 0.1111, 0.7778, 0.1111, 0.7778, 0.2222, 0.6667, 0.2222, 0.6667, 0.2222, 0.7778, 0.2222, 0.7778, 0.3333, 0.6667, 0.3333, 0.6667, 0.3333, 0.7778, 0.3333, 0.7778, 0.4444, 0.6667, 0.4444, 0.6667, 0.4444, 0.7778, 0.4444, 0.7778, 0.5556, 0.6667, 0.5556, 0.6667, 0.5556, 0.7778, 0.5556, 0.7778, 0.6667, 0.6667, 0.6667, 0.6667, 0.6667, 0.7778, 0.6667, 0.7778, 0.7778, 0.6667, 0.7778, 0.6667, 0.7778, 0.7778, 0.7778, 0.7778, 0.8889, 0.6667, 0.8889, 0.5556, 0.0, 0.6667, 0.0, 0.6667, 0.1111, 0.5556, 0.1111, 0.5556, 0.1111, 0.6667, 0.1111, 0.6667, 0.2222, 0.5556, 0.2222, 0.5556, 0.2222, 0.6667, 0.2222, 0.6667, 0.3333, 0.5556, 0.3333, 0.5556, 0.3333, 0.6667, 0.3333, 0.6667, 0.4444, 0.5556, 0.4444, 0.5556, 0.4444, 0.6667, 0.4444, 0.6667, 0.5556, 0.5556, 0.5556, 0.5556, 0.5556, 0.6667, 0.5556, 0.6667, 0.6667, 0.5556, 0.6667, 0.5556, 0.6667, 0.6667, 0.6667, 0.6667, 0.7778, 0.5556, 0.7778, 0.5556, 0.7778, 0.6667, 0.7778, 0.6667, 0.8889, 0.5556, 0.8889, 0.4444, 0.0, 0.5556, 0.0, 0.5556, 0.1111, 0.4444, 0.1111, 0.4444, 0.1111, 0.5556, 0.1111, 0.5556, 0.2222, 0.4444, 0.2222, 0.4444, 0.2222, 0.5556, 0.2222, 0.5556, 0.3333, 0.4444, 0.3333, 0.4444, 0.3333, 0.5556, 0.3333, 0.5556, 0.4444, 0.4444, 0.4444, 0.4444, 0.4444, 0.5556, 0.4444, 0.5556, 0.5556, 0.4444, 0.5556, 0.4444, 0.5556, 0.5556, 0.5556, 0.5556, 0.6667, 0.4444, 0.6667, 0.4444, 0.6667, 0.5556, 0.6667, 0.5556, 0.7778, 0.4444, 0.7778, 0.4444, 0.7778, 0.5556, 0.7778, 0.5556, 0.8889, 0.4444, 0.8889, 0.3333, 0.0, 0.4444, 0.0, 0.4444, 0.1111, 0.3333, 0.1111, 0.3333, 0.1111, 0.4444, 0.1111, 0.4444, 0.2222, 0.3333, 0.2222, 0.3333, 0.2222, 0.4444, 0.2222, 0.4444, 0.3333, 0.3333, 0.3333, 0.3333, 0.3333, 0.4444, 0.3333, 0.4444, 0.4444, 0.3333, 0.4444, 0.3333, 0.4444, 0.4444, 0.4444, 0.4444, 0.5556, 0.3333, 0.5556, 0.3333, 0.5556, 0.4444, 0.5556, 0.4444, 0.6667, 0.3333, 0.6667, 0.3333, 0.6667, 0.4444, 0.6667, 0.4444, 0.7778, 0.3333, 0.7778, 0.3333, 0.7778, 0.4444, 0.7778, 0.4444, 0.8889, 0.3333, 0.8889, 0.2222, 0.0, 0.3333, 0.0, 0.3333, 0.1111, 0.2222, 0.1111, 0.2222, 0.1111, 0.3333, 0.1111, 0.3333, 0.2222, 0.2222, 0.2222, 0.2222, 0.2222, 0.3333, 0.2222, 0.3333, 0.3333, 0.2222, 0.3333, 0.2222, 0.3333, 0.3333, 0.3333, 0.3333, 0.4444, 0.2222, 0.4444, 0.2222, 0.4444, 0.3333, 0.4444, 0.3333, 0.5556, 0.2222, 0.5556, 0.2222, 0.5556, 0.3333, 0.5556, 0.3333, 0.6667, 0.2222, 0.6667, 0.2222, 0.6667, 0.3333, 0.6667, 0.3333, 0.7778, 0.2222, 0.7778, 0.2222, 0.7778, 0.3333, 0.7778, 0.3333, 0.8889, 0.2222, 0.8889, 0.1111, 0.0, 0.2222, 0.0, 0.2222, 0.1111, 0.1111, 0.1111, 0.1111, 0.1111, 0.2222, 0.1111, 0.2222, 0.2222, 0.1111, 0.2222, 0.1111, 0.2222, 0.2222, 0.2222, 0.2222, 0.3333, 0.1111, 0.3333, 0.1111, 0.3333, 0.2222, 0.3333, 0.2222, 0.4444, 0.1111, 0.4444, 0.1111, 0.4444, 0.2222, 0.4444, 0.2222, 0.5556, 0.1111, 0.5556, 0.1111, 0.5556, 0.2222, 0.5556, 0.2222, 0.6667, 0.1111, 0.6667, 0.1111, 0.6667, 0.2222, 0.6667, 0.2222, 0.7778, 0.1111, 0.7778, 0.1111, 0.7778, 0.2222, 0.7778, 0.2222, 0.8889, 0.1111, 0.8889, 0.0, 0.0, 0.1111, 0.0, 0.1111, 0.1111, 0.0, 0.1111, 0.0, 0.1111, 0.1111, 0.1111, 0.1111, 0.2222, 0.0, 0.2222, 0.0, 0.2222, 0.1111, 0.2222, 0.1111, 0.3333, 0.0, 0.3333, 0.0, 0.3333, 0.1111, 0.3333, 0.1111, 0.4444, 0.0, 0.4444, 0.0, 0.4444, 0.1111, 0.4444, 0.1111, 0.5556, 0.0, 0.5556, 0.0, 0.5556, 0.1111, 0.5556, 0.1111, 0.6667, 0.0, 0.6667, 0.0, 0.6667, 0.1111, 0.6667, 0.1111, 0.7778, 0.0, 0.7778, 0.0, 0.7778, 0.1111, 0.7778, 0.1111, 0.8889, 0.0, 0.8889, 0.8889, 0.0, 1.0, 0.0, 1.0, 0.1111, 0.8889, 0.1111, 0.8889, 0.1111, 1.0, 0.1111, 1.0, 0.2222, 0.8889, 0.2222, 0.8889, 0.2222, 1.0, 0.2222, 1.0, 0.3333, 0.8889, 0.3333, 0.8889, 0.3333, 1.0, 0.3333, 1.0, 0.4444, 0.8889, 0.4444, 0.8889, 0.4444, 1.0, 0.4444, 1.0, 0.5556, 0.8889, 0.5556, 0.8889, 0.5556, 1.0, 0.5556, 1.0, 0.6667, 0.8889, 0.6667, 0.8889, 0.6667, 1.0, 0.6667, 1.0, 0.7778, 0.8889, 0.7778, 0.8889, 0.7778, 1.0, 0.7778, 1.0, 0.8889, 0.8889, 0.8889, 0.8889, 0.8889, 1.0, 0.8889, 1.0, 1.0, 0.8889, 1.0, 0.0, 0.8889, 0.1111, 0.8889, 0.1111, 1.0, 0.0, 1.0, 0.1111, 0.8889, 0.2222, 0.8889, 0.2222, 1.0, 0.1111, 1.0, 0.2222, 0.8889, 0.3333, 0.8889, 0.3333, 1.0, 0.2222, 1.0, 0.3333, 0.8889, 0.4444, 0.8889, 0.4444, 1.0, 0.3333, 1.0, 0.4444, 0.8889, 0.5556, 0.8889, 0.5556, 1.0, 0.4444, 1.0, 0.5556, 0.8889, 0.6667, 0.8889, 0.6667, 1.0, 0.5556, 1.0, 0.6667, 0.8889, 0.7778, 0.8889, 0.7778, 1.0, 0.6667, 1.0, 0.7778, 0.8889, 0.8889, 0.8889, 0.8889, 1.0, 0.7778, 1.0, 0.7778, 0.0, 0.8889, 0.0, 0.8889, 0.1111, 0.7778, 0.1111, 0.7778, 0.1111, 0.8889, 0.1111, 0.8889, 0.2222, 0.7778, 0.2222, 0.7778, 0.2222, 0.8889, 0.2222, 0.8889, 0.3333, 0.7778, 0.3333, 0.7778, 0.3333, 0.8889, 0.3333, 0.8889, 0.4444, 0.7778, 0.4444, 0.7778, 0.4444, 0.8889, 0.4444, 0.8889, 0.5556, 0.7778, 0.5556, 0.7778, 0.5556, 0.8889, 0.5556, 0.8889, 0.6667, 0.7778, 0.6667, 0.7778, 0.6667, 0.8889, 0.6667, 0.8889, 0.7778, 0.7778, 0.7778, 0.7778, 0.7778, 0.8889, 0.7778, 0.8889, 0.8889, 0.7778, 0.8889, 0.6667, 0.0, 0.7778, 0.0, 0.7778, 0.1111, 0.6667, 0.1111, 0.6667, 0.1111, 0.7778, 0.1111, 0.7778, 0.2222, 0.6667, 0.2222, 0.6667, 0.2222, 0.7778, 0.2222, 0.7778, 0.3333, 0.6667, 0.3333, 0.6667, 0.3333, 0.7778, 0.3333, 0.7778, 0.4444, 0.6667, 0.4444, 0.6667, 0.4444, 0.7778, 0.4444, 0.7778, 0.5556, 0.6667, 0.5556, 0.6667, 0.5556, 0.7778, 0.5556, 0.7778, 0.6667, 0.6667, 0.6667, 0.6667, 0.6667, 0.7778, 0.6667, 0.7778, 0.7778, 0.6667, 0.7778, 0.6667, 0.7778, 0.7778, 0.7778, 0.7778, 0.8889, 0.6667, 0.8889, 0.5556, 0.0, 0.6667, 0.0, 0.6667, 0.1111, 0.5556, 0.1111, 0.5556, 0.1111, 0.6667, 0.1111, 0.6667, 0.2222, 0.5556, 0.2222, 0.5556, 0.2222, 0.6667, 0.2222, 0.6667, 0.3333, 0.5556, 0.3333, 0.5556, 0.3333, 0.6667, 0.3333, 0.6667, 0.4444, 0.5556, 0.4444, 0.5556, 0.4444, 0.6667, 0.4444, 0.6667, 0.5556, 0.5556, 0.5556, 0.5556, 0.5556, 0.6667, 0.5556, 0.6667, 0.6667, 0.5556, 0.6667, 0.5556, 0.6667, 0.6667, 0.6667, 0.6667, 0.7778, 0.5556, 0.7778, 0.5556, 0.7778, 0.6667, 0.7778, 0.6667, 0.8889, 0.5556, 0.8889, 0.4444, 0.0, 0.5556, 0.0, 0.5556, 0.1111, 0.4444, 0.1111, 0.4444, 0.1111, 0.5556, 0.1111, 0.5556, 0.2222, 0.4444, 0.2222, 0.4444, 0.2222, 0.5556, 0.2222, 0.5556, 0.3333, 0.4444, 0.3333, 0.4444, 0.3333, 0.5556, 0.3333, 0.5556, 0.4444, 0.4444, 0.4444, 0.4444, 0.4444, 0.5556, 0.4444, 0.5556, 0.5556, 0.4444, 0.5556, 0.4444, 0.5556, 0.5556, 0.5556, 0.5556, 0.6667, 0.4444, 0.6667, 0.4444, 0.6667, 0.5556, 0.6667, 0.5556, 0.7778, 0.4444, 0.7778, 0.4444, 0.7778, 0.5556, 0.7778, 0.5556, 0.8889, 0.4444, 0.8889, 0.3333, 0.0, 0.4444, 0.0, 0.4444, 0.1111, 0.3333, 0.1111, 0.3333, 0.1111, 0.4444, 0.1111, 0.4444, 0.2222, 0.3333, 0.2222, 0.3333, 0.2222, 0.4444, 0.2222, 0.4444, 0.3333, 0.3333, 0.3333, 0.3333, 0.3333, 0.4444, 0.3333, 0.4444, 0.4444, 0.3333, 0.4444, 0.3333, 0.4444, 0.4444, 0.4444, 0.4444, 0.5556, 0.3333, 0.5556, 0.3333, 0.5556, 0.4444, 0.5556, 0.4444, 0.6667, 0.3333, 0.6667, 0.3333, 0.6667, 0.4444, 0.6667, 0.4444, 0.7778, 0.3333, 0.7778, 0.3333, 0.7778, 0.4444, 0.7778, 0.4444, 0.8889, 0.3333, 0.8889, 0.2222, 0.0, 0.3333, 0.0, 0.3333, 0.1111, 0.2222, 0.1111, 0.2222, 0.1111, 0.3333, 0.1111, 0.3333, 0.2222, 0.2222, 0.2222, 0.2222, 0.2222, 0.3333, 0.2222, 0.3333, 0.3333, 0.2222, 0.3333, 0.2222, 0.3333, 0.3333, 0.3333, 0.3333, 0.4444, 0.2222, 0.4444, 0.2222, 0.4444, 0.3333, 0.4444, 0.3333, 0.5556, 0.2222, 0.5556, 0.2222, 0.5556, 0.3333, 0.5556, 0.3333, 0.6667, 0.2222, 0.6667, 0.2222, 0.6667, 0.3333, 0.6667, 0.3333, 0.7778, 0.2222, 0.7778, 0.2222, 0.7778, 0.3333, 0.7778, 0.3333, 0.8889, 0.2222, 0.8889, 0.1111, 0.0, 0.2222, 0.0, 0.2222, 0.1111, 0.1111, 0.1111, 0.1111, 0.1111, 0.2222, 0.1111, 0.2222, 0.2222, 0.1111, 0.2222, 0.1111, 0.2222, 0.2222, 0.2222, 0.2222, 0.3333, 0.1111, 0.3333, 0.1111, 0.3333, 0.2222, 0.3333, 0.2222, 0.4444, 0.1111, 0.4444, 0.1111, 0.4444, 0.2222, 0.4444, 0.2222, 0.5556, 0.1111, 0.5556, 0.1111, 0.5556, 0.2222, 0.5556, 0.2222, 0.6667, 0.1111, 0.6667, 0.1111, 0.6667, 0.2222, 0.6667, 0.2222, 0.7778, 0.1111, 0.7778, 0.1111, 0.7778, 0.2222, 0.7778, 0.2222, 0.8889, 0.1111, 0.8889, 0.0, 0.0, 0.1111, 0.0, 0.1111, 0.1111, 0.0, 0.1111, 0.0, 0.1111, 0.1111, 0.1111, 0.1111, 0.2222, 0.0, 0.2222, 0.0, 0.2222, 0.1111, 0.2222, 0.1111, 0.3333, 0.0, 0.3333, 0.0, 0.3333, 0.1111, 0.3333, 0.1111, 0.4444, 0.0, 0.4444, 0.0, 0.4444, 0.1111, 0.4444, 0.1111, 0.5556, 0.0, 0.5556, 0.0, 0.5556, 0.1111, 0.5556, 0.1111, 0.6667, 0.0, 0.6667, 0.0, 0.6667, 0.1111, 0.6667, 0.1111, 0.7778, 0.0, 0.7778, 0.0, 0.7778, 0.1111, 0.7778, 0.1111, 0.8889, 0.0, 0.8889, 0.8889, 0.0, 1.0, 0.0, 1.0, 0.1111, 0.8889, 0.1111, 0.8889, 0.1111, 1.0, 0.1111, 1.0, 0.2222, 0.8889, 0.2222, 0.8889, 0.2222, 1.0, 0.2222, 1.0, 0.3333, 0.8889, 0.3333, 0.8889, 0.3333, 1.0, 0.3333, 1.0, 0.4444, 0.8889, 0.4444, 0.8889, 0.4444, 1.0, 0.4444, 1.0, 0.5556, 0.8889, 0.5556, 0.8889, 0.5556, 1.0, 0.5556, 1.0, 0.6667, 0.8889, 0.6667, 0.8889, 0.6667, 1.0, 0.6667, 1.0, 0.7778, 0.8889, 0.7778, 0.8889, 0.7778, 1.0, 0.7778, 1.0, 0.8889, 0.8889, 0.8889, 0.8889, 0.8889, 0.8889, 1.0, 1.0, 1.0, 1.0, 0.8889, 0.0, 0.8889, 0.0, 1.0, 0.1111, 1.0, 0.1111, 0.8889, 0.1111, 0.8889, 0.1111, 1.0, 0.2222, 1.0, 0.2222, 0.8889, 0.2222, 0.8889, 0.2222, 1.0, 0.3333, 1.0, 0.3333, 0.8889, 0.3333, 0.8889, 0.3333, 1.0, 0.4444, 1.0, 0.4444, 0.8889, 0.4444, 0.8889, 0.4444, 1.0, 0.5556, 1.0, 0.5556, 0.8889, 0.5556, 0.8889, 0.5556, 1.0, 0.6667, 1.0, 0.6667, 0.8889, 0.6667, 0.8889, 0.6667, 1.0, 0.7778, 1.0, 0.7778, 0.8889, 0.7778, 0.8889, 0.7778, 1.0, 0.8889, 1.0, 0.8889, 0.8889, 0.7778, 0.0, 0.7778, 0.1111, 0.8889, 0.1111, 0.8889, 0.0, 0.7778, 0.1111, 0.7778, 0.2222, 0.8889, 0.2222, 0.8889, 0.1111, 0.7778, 0.2222, 0.7778, 0.3333, 0.8889, 0.3333, 0.8889, 0.2222, 0.7778, 0.3333, 0.7778, 0.4444, 0.8889, 0.4444, 0.8889, 0.3333, 0.7778, 0.4444, 0.7778, 0.5556, 0.8889, 0.5556, 0.8889, 0.4444, 0.7778, 0.5556, 0.7778, 0.6667, 0.8889, 0.6667, 0.8889, 0.5556, 0.7778, 0.6667, 0.7778, 0.7778, 0.8889, 0.7778, 0.8889, 0.6667, 0.7778, 0.7778, 0.7778, 0.8889, 0.8889, 0.8889, 0.8889, 0.7778, 0.6667, 0.0, 0.6667, 0.1111, 0.7778, 0.1111, 0.7778, 0.0, 0.6667, 0.1111, 0.6667, 0.2222, 0.7778, 0.2222, 0.7778, 0.1111, 0.6667, 0.2222, 0.6667, 0.3333, 0.7778, 0.3333, 0.7778, 0.2222, 0.6667, 0.3333, 0.6667, 0.4444, 0.7778, 0.4444, 0.7778, 0.3333, 0.6667, 0.4444, 0.6667, 0.5556, 0.7778, 0.5556, 0.7778, 0.4444, 0.6667, 0.5556, 0.6667, 0.6667, 0.7778, 0.6667, 0.7778, 0.5556, 0.6667, 0.6667, 0.6667, 0.7778, 0.7778, 0.7778, 0.7778, 0.6667, 0.6667, 0.7778, 0.6667, 0.8889, 0.7778, 0.8889, 0.7778, 0.7778, 0.5556, 0.0, 0.5556, 0.1111, 0.6667, 0.1111, 0.6667, 0.0, 0.5556, 0.1111, 0.5556, 0.2222, 0.6667, 0.2222, 0.6667, 0.1111, 0.5556, 0.2222, 0.5556, 0.3333, 0.6667, 0.3333, 0.6667, 0.2222, 0.5556, 0.3333, 0.5556, 0.4444, 0.6667, 0.4444, 0.6667, 0.3333, 0.5556, 0.4444, 0.5556, 0.5556, 0.6667, 0.5556, 0.6667, 0.4444, 0.5556, 0.5556, 0.5556, 0.6667, 0.6667, 0.6667, 0.6667, 0.5556, 0.5556, 0.6667, 0.5556, 0.7778, 0.6667, 0.7778, 0.6667, 0.6667, 0.5556, 0.7778, 0.5556, 0.8889, 0.6667, 0.8889, 0.6667, 0.7778, 0.4444, 0.0, 0.4444, 0.1111, 0.5556, 0.1111, 0.5556, 0.0, 0.4444, 0.1111, 0.4444, 0.2222, 0.5556, 0.2222, 0.5556, 0.1111, 0.4444, 0.2222, 0.4444, 0.3333, 0.5556, 0.3333, 0.5556, 0.2222, 0.4444, 0.3333, 0.4444, 0.4444, 0.5556, 0.4444, 0.5556, 0.3333, 0.4444, 0.4444, 0.4444, 0.5556, 0.5556, 0.5556, 0.5556, 0.4444, 0.4444, 0.5556, 0.4444, 0.6667, 0.5556, 0.6667, 0.5556, 0.5556, 0.4444, 0.6667, 0.4444, 0.7778, 0.5556, 0.7778, 0.5556, 0.6667, 0.4444, 0.7778, 0.4444, 0.8889, 0.5556, 0.8889, 0.5556, 0.7778, 0.3333, 0.0, 0.3333, 0.1111, 0.4444, 0.1111, 0.4444, 0.0, 0.3333, 0.1111, 0.3333, 0.2222, 0.4444, 0.2222, 0.4444, 0.1111, 0.3333, 0.2222, 0.3333, 0.3333, 0.4444, 0.3333, 0.4444, 0.2222, 0.3333, 0.3333, 0.3333, 0.4444, 0.4444, 0.4444, 0.4444, 0.3333, 0.3333, 0.4444, 0.3333, 0.5556, 0.4444, 0.5556, 0.4444, 0.4444, 0.3333, 0.5556, 0.3333, 0.6667, 0.4444, 0.6667, 0.4444, 0.5556, 0.3333, 0.6667, 0.3333, 0.7778, 0.4444, 0.7778, 0.4444, 0.6667, 0.3333, 0.7778, 0.3333, 0.8889, 0.4444, 0.8889, 0.4444, 0.7778, 0.2222, 0.0, 0.2222, 0.1111, 0.3333, 0.1111, 0.3333, 0.0, 0.2222, 0.1111, 0.2222, 0.2222, 0.3333, 0.2222, 0.3333, 0.1111, 0.2222, 0.2222, 0.2222, 0.3333, 0.3333, 0.3333, 0.3333, 0.2222, 0.2222, 0.3333, 0.2222, 0.4444, 0.3333, 0.4444, 0.3333, 0.3333, 0.2222, 0.4444, 0.2222, 0.5556, 0.3333, 0.5556, 0.3333, 0.4444, 0.2222, 0.5556, 0.2222, 0.6667, 0.3333, 0.6667, 0.3333, 0.5556, 0.2222, 0.6667, 0.2222, 0.7778, 0.3333, 0.7778, 0.3333, 0.6667, 0.2222, 0.7778, 0.2222, 0.8889, 0.3333, 0.8889, 0.3333, 0.7778, 0.1111, 0.0, 0.1111, 0.1111, 0.2222, 0.1111, 0.2222, 0.0, 0.1111, 0.1111, 0.1111, 0.2222, 0.2222, 0.2222, 0.2222, 0.1111, 0.1111, 0.2222, 0.1111, 0.3333, 0.2222, 0.3333, 0.2222, 0.2222, 0.1111, 0.3333, 0.1111, 0.4444, 0.2222, 0.4444, 0.2222, 0.3333, 0.1111, 0.4444, 0.1111, 0.5556, 0.2222, 0.5556, 0.2222, 0.4444, 0.1111, 0.5556, 0.1111, 0.6667, 0.2222, 0.6667, 0.2222, 0.5556, 0.1111, 0.6667, 0.1111, 0.7778, 0.2222, 0.7778, 0.2222, 0.6667, 0.1111, 0.7778, 0.1111, 0.8889, 0.2222, 0.8889, 0.2222, 0.7778, 0.0, 0.0, 0.0, 0.1111, 0.1111, 0.1111, 0.1111, 0.0, 0.0, 0.1111, 0.0, 0.2222, 0.1111, 0.2222, 0.1111, 0.1111, 0.0, 0.2222, 0.0, 0.3333, 0.1111, 0.3333, 0.1111, 0.2222, 0.0, 0.3333, 0.0, 0.4444, 0.1111, 0.4444, 0.1111, 0.3333, 0.0, 0.4444, 0.0, 0.5556, 0.1111, 0.5556, 0.1111, 0.4444, 0.0, 0.5556, 0.0, 0.6667, 0.1111, 0.6667, 0.1111, 0.5556, 0.0, 0.6667, 0.0, 0.7778, 0.1111, 0.7778, 0.1111, 0.6667, 0.0, 0.7778, 0.0, 0.8889, 0.1111, 0.8889, 0.1111, 0.7778, 0.8889, 0.0, 0.8889, 0.1111, 1.0, 0.1111, 1.0, 0.0, 0.8889, 0.1111, 0.8889, 0.2222, 1.0, 0.2222, 1.0, 0.1111, 0.8889, 0.2222, 0.8889, 0.3333, 1.0, 0.3333, 1.0, 0.2222, 0.8889, 0.3333, 0.8889, 0.4444, 1.0, 0.4444, 1.0, 0.3333, 0.8889, 0.4444, 0.8889, 0.5556, 1.0, 0.5556, 1.0, 0.4444, 0.8889, 0.5556, 0.8889, 0.6667, 1.0, 0.6667, 1.0, 0.5556, 0.8889, 0.6667, 0.8889, 0.7778, 1.0, 0.7778, 1.0, 0.6667, 0.8889, 0.7778, 0.8889, 0.8889, 1.0, 0.8889, 1.0, 0.7778, 0.5556, 1.0, 0.4444, 1.0, 0.4444, 1.0, 0.5556, 1.0, 0.4444, 1.0, 0.5556, 1.0, 0.5556, 1.0, 0.4444, 1.0, 0.0, 0.7778, 0.0, 0.8889, 0.0, 0.8889, 0.0, 0.7778, 0.6667, 1.0, 0.5556, 1.0, 0.5556, 1.0, 0.6667, 1.0, 0.5556, 1.0, 0.6667, 1.0, 0.6667, 1.0, 0.5556, 1.0, 0.0, 0.0, 0.0, 0.0, 0.0, 0.0, 0.0, 0.0, 0.7778, 1.0, 0.6667, 1.0, 0.6667, 1.0, 0.7778, 1.0, 0.6667, 1.0, 0.7778, 1.0, 0.7778, 1.0, 0.6667, 1.0, 0.1111, 1.0, 0.2222, 1.0, 0.2222, 1.0, 0.1111, 1.0, 0.7778, 1.0, 0.8889, 1.0, 0.8889, 1.0, 0.7778, 1.0, 0.2222, 1.0, 0.3333, 1.0, 0.3333, 1.0, 0.2222, 1.0, 0.3333, 1.0, 0.4444, 1.0, 0.4444, 1.0, 0.3333, 1.0, 0.4444, 1.0, 0.5556, 1.0, 0.5556, 1.0, 0.4444, 1.0, 0.5556, 1.0, 0.6667, 1.0, 0.6667, 1.0, 0.5556, 1.0, 0.5556, 0.0, 0.6667, 0.0, 0.6667, 0.0, 0.5556, 0.0, 0.6667, 1.0, 0.7778, 1.0, 0.7778, 1.0, 0.6667, 1.0, 0.0, 0.2222, 0.0, 0.3333, 0.0, 0.3333, 0.0, 0.2222, 0.4444, 0.0, 0.5556, 0.0, 0.5556, 0.0, 0.4444, 0.0, 0.5556, 0.0, 0.4444, 0.0, 0.4444, 0.0, 0.5556, 0.0, 0.3333, 0.0, 0.4444, 0.0, 0.5556, 0.0, 0.6667, 0.0, 0.7778, 0.0, 0.8889, 0.0, 1.0, 0.0, 1.0, 0.1111, 1.0, 0.2222, 1.0, 0.3333, 1.0, 0.4444, 1.0, 0.5556, 1.0, 0.6667, 1.0, 0.7778, 1.0, 0.8889, 1.0, 1.0, 0.8889, 1.0, 0.7778, 1.0, 0.0, 0.0, 0.5556, 1.0, 0.4444, 1.0, 0.3333, 1.0, 0.2222, 1.0, 0.1111, 1.0, 0.0, 1.0, 0.0, 0.8889, 0.0, 0.7778, 0.0, 0.6667, 0.0, 0.5556, 0.0, 0.4444, 0.0, 0.3333, 0.0, 0.2222, 0.0, 0.1111, 0.0, 0.0, 0.1111, 0.0, 0.2222, 0.0, 1.0, 0.0, 0.8889, 0.0, 0.7778, 0.0, 0.6667, 0.0, 0.5556, 0.0, 0.4444, 0.0, 0.3333, 0.0, 0.2222, 0.0, 0.1111, 0.0, 0.0, 0.0, 0.0, 0.1111, 0.0, 0.2222, 0.0, 0.3333, 0.0, 0.4444, 0.0, 0.5556, 0.0, 0.6667, 0.0, 0.0, 0.0, 0.8889, 0.0, 1.0, 0.1111, 1.0, 0.2222, 1.0, 0.3333, 1.0, 0.4444, 1.0, 0.5556, 1.0, 0.6667, 1.0, 0.7778, 1.0, 0.0, 0.0, 0.0, 0.0, 0.0, 0.0, 1.0, 0.7778, 1.0, 0.6667, 1.0, 0.5556, 1.0, 0.4444, 1.0, 0.3333, 1.0, 0.2222, 1.0, 0.1111, 1.0, 0.0, 0.8889, 0.0, 0.7778, 0.0, 0.6667, 0.0, 0.5556, 0.0, 0.4444, 0.0, 0.3333, 0.0, 0.2222, 0.0, 0.1111, 0.0, 0.0, 0.0, 0.0, 0.1111, 0.0, 0.2222, 0.0, 0.3333, 0.0, 0.4444, 0.0, 0.5556, 0.0, 0.0, 0.0, 0.0, 0.0, 0.8889, 0.0, 0.0, 0.1111, 1.0, 0.2222, 1.0, 0.3333, 1.0, 0.0, 0.0, 0.0, 0.0, 0.6667, 1.0, 0.0, 0.0, 0.8889, 1.0, 1.0, 1.0, 1.0, 0.8889, 1.0, 0.7778, 1.0, 0.6667, 1.0, 0.5556, 1.0, 0.4444, 1.0, 0.3333, 1.0, 0.2222, 1.0, 0.1111, 1.0, 0.7778, 1.0, 0.6667, 1.0, 0.6667, 1.0, 0.7778, 0.0, 0.6667, 0.0, 0.7778, 0.0, 0.7778, 0.0, 0.6667, 0.3333, 1.0, 0.4444, 1.0, 0.4444, 1.0, 0.3333, 1.0, 0.4444, 1.0, 0.3333, 1.0, 0.3333, 1.0, 0.4444, 1.0, 1.0, 0.8889, 1.0, 0.7778, 1.0, 0.7778, 1.0, 0.8889, 0.0, 0.1111, 0.0, 0.2222, 0.0, 0.2222, 0.0, 0.1111, 0.3333, 1.0, 0.2222, 1.0, 0.2222, 1.0, 0.3333, 1.0, 1.0, 0.1111, 1.0, 0.0, 1.0, 0.0, 1.0, 0.1111, 1.0, 0.2222, 1.0, 0.1111, 1.0, 0.1111, 1.0, 0.2222, 1.0, 0.3333, 1.0, 0.2222, 1.0, 0.2222, 1.0, 0.3333, 1.0, 0.4444, 1.0, 0.3333, 1.0, 0.3333, 1.0, 0.4444, 1.0, 0.5556, 1.0, 0.4444, 1.0, 0.4444, 1.0, 0.5556, 1.0, 0.6667, 1.0, 0.5556, 1.0, 0.5556, 1.0, 0.6667, 1.0, 0.0, 0.8889, 0.0, 0.8889, 0.0, 1.0, 0.0, 0.8889, 0.0, 1.0, 0.0, 1.0, 0.0, 0.8889, 0.0, 1.0, 1.0, 1.0, 0.8889, 1.0, 0.8889, 1.0, 1.0, 1.0, 0.8889, 1.0, 1.0, 1.0, 1.0, 1.0, 0.8889, 1.0, 1.0, 1.0, 0.8889, 1.0, 0.8889, 1.0, 1.0, 0.0, 0.0, 0.0, 0.0, 0.0, 0.0, 0.0, 0.0, 0.0, 1.0, 0.0, 0.8889, 0.0, 0.8889, 0.0, 1.0, 0.1111, 1.0, 0.0, 1.0, 0.0, 1.0, 0.1111, 1.0, 0.2222, 0.0, 0.1111, 0.0, 0.1111, 0.0, 0.2222, 0.0, 0.0, 0.7778, 0.0, 0.8889, 0.0, 0.8889, 0.0, 0.7778, 0.0, 0.0, 0.0, 0.0, 0.0, 0.0, 0.0, 0.0, 0.7778, 0.0, 0.6667, 0.0, 0.6667, 0.0, 0.7778, 0.0, 0.0, 0.6667, 0.0, 0.7778, 0.0, 0.7778, 0.0, 0.6667, 0.6667, 0.0, 0.7778, 0.0, 0.7778, 0.0, 0.6667, 0.0, 0.8889, 0.0, 0.7778, 0.0, 0.7778, 0.0, 0.8889, 0.0, 0.0, 0.5556, 0.0, 0.6667, 0.0, 0.6667, 0.0, 0.5556, 0.7778, 0.0, 0.8889, 0.0, 0.8889, 0.0, 0.7778, 0.0, 0.8889, 1.0, 1.0, 1.0, 1.0, 1.0, 0.8889, 1.0, 0.0, 0.4444, 0.0, 0.5556, 0.0, 0.5556, 0.0, 0.4444, 0.0, 0.5556, 0.0, 0.4444, 0.0, 0.4444, 0.0, 0.5556, 1.0, 1.0, 0.8889, 1.0, 0.8889, 1.0, 1.0, 1.0, 0.4444, 0.0, 0.3333, 0.0, 0.3333, 0.0, 0.4444, 0.0, 0.0, 0.3333, 0.0, 0.4444, 0.0, 0.4444, 0.0, 0.3333, 0.0, 0.4444, 0.0, 0.3333, 0.0, 0.3333, 0.0, 0.4444, 0.8889, 1.0, 0.7778, 1.0, 0.7778, 1.0, 0.8889, 1.0, 0.5556, 0.0, 0.4444, 0.0, 0.4444, 0.0, 0.5556, 0.0, 0.8889, 1.0, 1.0, 1.0, 1.0, 1.0, 0.8889, 1.0, 0.2222, 1.0, 0.3333, 1.0, 0.3333, 1.0, 0.2222, 1.0, 0.7778, 1.0, 0.8889, 1.0, 0.8889, 1.0, 0.7778, 1.0, 0.1111, 1.0, 0.2222, 1.0, 0.2222, 1.0, 0.1111, 1.0, 0.2222, 1.0, 0.1111, 1.0, 0.1111, 1.0, 0.2222, 1.0, 0.0, 0.0, 0.0, 0.0, 0.0, 0.0, 0.0, 0.0, 0.0, 0.8889, 0.0, 0.7778, 0.0, 0.7778, 0.0, 0.8889, 0.0, 0.7778, 0.0, 0.6667, 0.0, 0.6667, 0.0, 0.7778, 0.0, 0.1111, 0.0, 0.2222, 0.0, 0.2222, 0.0, 0.1111, 0.0, 0.2222, 0.0, 0.1111, 0.0, 0.1111, 0.0, 0.2222, 1.0, 0.1111, 1.0, 0.0, 1.0, 0.0, 1.0, 0.1111, 1.0, 0.0, 1.0, 0.1111, 1.0, 0.1111, 1.0, 0.0, 1.0, 0.2222, 1.0, 0.1111, 1.0, 0.1111, 1.0, 0.2222, 1.0, 0.1111, 1.0, 0.2222, 1.0, 0.2222, 1.0, 0.1111, 1.0, 0.3333, 1.0, 0.2222, 1.0, 0.2222, 1.0, 0.3333, 1.0, 0.2222, 1.0, 0.3333, 1.0, 0.3333, 1.0, 0.2222, 1.0, 0.4444, 1.0, 0.3333, 1.0, 0.3333, 1.0, 0.4444, 1.0, 0.3333, 1.0, 0.4444, 1.0, 0.4444, 1.0, 0.3333, 1.0, 0.5556, 1.0, 0.4444, 1.0, 0.4444, 1.0, 0.5556, 1.0, 0.4444, 1.0, 0.5556, 1.0, 0.5556, 1.0, 0.4444, 1.0, 0.6667, 1.0, 0.5556, 1.0, 0.5556, 1.0, 0.6667, 1.0, 0.5556, 1.0, 0.6667, 1.0, 0.6667, 1.0, 0.5556, 1.0, 0.7778, 1.0, 0.6667, 1.0, 0.6667, 1.0, 0.7778, 1.0, 0.6667, 1.0, 0.7778, 1.0, 0.7778, 1.0, 0.6667, 1.0, 0.8889, 1.0, 0.7778, 1.0, 0.7778, 1.0, 0.8889, 0.0, 0.0, 0.0, 0.1111, 0.0, 0.1111, 0.0, 0.0, 1.0, 0.7778, 1.0, 0.8889, 1.0, 0.8889, 1.0, 0.7778, 1.0, 0.0, 0.8889, 0.0, 0.8889, 0.0, 1.0, 0.0, 0.0, 1.0, 0.1111, 1.0, 0.1111, 1.0, 0.0, 1.0, 0.2222, 0.0, 0.1111, 0.0, 0.1111, 0.0, 0.2222, 0.0, 0.0, 0.0, 0.1111, 0.0, 0.1111, 0.0, 0.0, 0.0, 0.7778, 0.0, 0.6667, 0.0, 0.6667, 0.0, 0.7778, 0.0, 0.0, 0.5556, 0.0, 0.6667, 0.0, 0.6667, 0.0, 0.5556, 0.8889, 0.0, 0.7778, 0.0, 0.7778, 0.0, 0.8889, 0.0, 0.3333, 0.0, 0.2222, 0.0, 0.2222, 0.0, 0.3333, 0.0, 0.2222, 0.0, 0.3333, 0.0, 0.3333, 0.0, 0.2222, 0.0, 0.0, 0.4444, 0.0, 0.5556, 0.0, 0.5556, 0.0, 0.4444, 0.4444, 0.0, 0.3333, 0.0, 0.3333, 0.0, 0.4444, 0.0, 0.3333, 0.0, 0.4444, 0.0, 0.4444, 0.0, 0.3333, 0.0, 0.0, 0.3333, 0.0, 0.4444, 0.0, 0.4444, 0.0, 0.3333, 0.0, 0.0, 0.0, 0.0, 0.0, 0.1111, 0.0, 0.1111, 0.1111, 0.0, 0.1111, 0.0, 0.0, 0.0, 0.0, 0.0, 0.3333, 0.0, 0.2222, 0.0, 0.2222, 0.0, 0.3333, 0.0, 0.5556, 0.0, 0.6667, 0.0, 0.6667, 0.0, 0.5556, 0.0, 0.0, 0.1111, 0.0, 0.0, 0.0, 0.0, 0.0, 0.1111, 0.0, 0.3333, 0.0, 0.2222, 0.0, 0.2222, 0.0, 0.3333, 0.0, 0.5556, 0.0, 0.6667, 0.0, 0.6667, 0.0, 0.5556, 0.1111, 0.0, 0.0, 0.0, 0.0, 0.0, 0.1111, 0.0, 0.5556, 0.0, 0.6667, 0.0, 0.6667, 0.0, 0.5556, 0.0, 0.0, 0.3333, 0.0, 0.2222, 0.0, 0.2222, 0.0, 0.3333])
me_plane_003.update()
me_plane_004 = bpy.data.meshes.new('Plane.004')
me_plane_004.from_pydata([(-59.22, -5.933, 70.23), (58.34, -6.46, 86.96), (-50.48, -6.372, -72.49), (61.56, -6.399, -86.7), (-44.72, -6.189, 81.34), (-27.63, -6.038, 102.6), (-10.58, -5.921, 126.3), (4.135, -5.878, 137.0), (16.81, -5.921, 134.9), (29.49, -6.038, 129.8), (42.17, -6.189, 123.6), (52.59, -6.352, 108.6), (53.93, -6.372, -88.87), (44.65, -6.345, -90.62), (34.01, -6.276, -93.65), (18.27, -6.214, -93.84), (-0.7084, -6.19, -86.16), (-17.84, -6.214, -84.04), (-30.23, -6.276, -84.0), (-42.93, -6.345, -81.41), (-59.27, -6.322, -55.79), (-66.65, -6.19, -38.83), (-75.07, -6.038, -24.38), (-81.34, -5.921, -7.841), (-83.92, -5.878, 7.841), (-81.3, -5.921, 23.64), (-74.53, -6.038, 40.44), (-66.29, -6.189, 57.37), (58.99, -6.566, 63.23), (57.15, -6.698, 39.63), (57.05, -6.797, 23.52), (58.91, -6.372, 5.925), (65.56, -6.814, -17.65), (71.36, -6.763, -41.47), (71.24, -6.671, -59.69), (67.33, -6.536, -73.53), (-50.41, 0.4103, 62.43), (-58.47, 0.6399, 44.21), (-65.74, 0.8089, 25.54), (-68.54, 0.8712, 7.954), (-66.32, 0.8089, -8.21), (-60.49, 0.6755, -26.76), (-52.59, 0.4293, -42.86), (-45.97, 0.1829, -62.36), (-30.32, 0.6399, 82.79), (-39.62, 0.9366, 50.22), (-46.58, 1.154, 28.42), (-49.4, 1.235, 9.008), (-47.75, 1.18, -10.32), (-43.21, 1.192, -31.16), (-36.93, 0.6511, -48.36), (-31.74, 0.3349, -65.67), (-10.61, 0.8089, 108.7), (-17.48, 1.154, 71.44), (-26.6, 1.412, 31.15), (-29.0, 1.54, 10.17), (-27.93, 1.412, -11.06), (-24.95, 1.182, -32.51), (-19.82, 0.8089, -48.18), (-16.36, 0.4514, -64.79), (4.135, 0.8712, 119.1), (0.2841, 1.235, 82.59), (-7.557, 1.579, 35.56), (-9.749, 2.016, 10.64), (-7.737, 1.598, -10.76), (-1.366, 1.235, -35.42), (3.837, 0.8712, -55.34), (4.16, 0.4948, -73.76), (16.81, 0.8089, 117.3), (13.27, 1.143, 81.79), (7.803, 1.334, 37.01), (6.576, 1.484, 9.832), (14.42, 1.319, -15.99), (22.08, 1.137, -41.83), (22.4, 0.8089, -62.31), (21.49, 0.4514, -80.38), (29.49, 0.6335, 112.7), (26.24, 0.8341, 79.47), (20.57, 0.9256, 35.03), (20.79, 0.9527, 7.242), (30.73, 0.921, -19.7), (37.91, 1.087, -43.79), (36.5, 0.6523, -61.09), (34.26, 0.3355, -77.36), (39.9, 0.3342, 97.34), (36.38, 0.3943, 64.14), (32.26, 0.4097, 27.96), (34.54, 0.4178, 5.114), (43.08, 0.4439, -19.91), (48.23, 0.4794, -42.58), (48.84, 0.3883, -61.08), (45.64, 0.2116, -75.3), (49.62, 0.009059, 79.72), (45.79, -0.04188, 46.46), (44.37, -0.08383, 23.64), (47.28, -0.09217, 4.898), (54.61, -0.04283, -19.25), (59.04, 0.01443, -41.64), (59.0, 0.04005, -59.89), (55.17, 0.02127, -73.78), (-72.38, -18.81, 84.37), (70.69, -19.45, 104.7), (-61.74, -19.35, -89.32), (74.61, -19.38, -106.6), (-54.74, -19.12, 97.89), (-33.94, -18.94, 123.7), (-13.18, -18.8, 152.6), (4.726, -18.75, 165.7), (20.15, -18.8, 163.1), (35.58, -18.94, 156.9), (51.01, -19.12, 149.3), (63.7, -19.32, 131.1), (65.32, -19.35, -109.3), (54.04, -19.31, -111.4), (41.08, -19.23, -115.1), (21.93, -19.15, -115.3), (-1.169, -19.12, -106.0), (-22.02, -19.15, -103.4), (-37.1, -19.23, -103.3), (-52.56, -19.31, -100.2), (-72.44, -19.29, -69.0), (-81.43, -19.12, -48.35), (-91.66, -18.94, -30.76), (-99.3, -18.8, -10.64), (-102.4, -18.75, 8.446), (-99.25, -18.8, 27.67), (-91.01, -18.94, 48.11), (-80.98, -19.12, 68.73), (71.49, -19.58, 75.85), (69.24, -19.74, 47.13), (69.12, -19.86, 27.53), (71.39, -19.35, 6.114), (79.49, -19.88, -22.58), (86.53, -19.82, -51.57), (86.39, -19.71, -73.74), (81.64, -19.55, -90.59)], [], [(99, 35, 3, 12), (20, 43, 19, 2), (43, 51, 18, 19), (51, 59, 17, 18), (59, 67, 16, 17), (67, 75, 15, 16), (75, 83, 14, 15), (83, 91, 13, 14), (91, 99, 12, 13), (10, 11, 92, 84), (84, 92, 93, 85), (85, 93, 94, 86), (86, 94, 95, 87), (87, 95, 96, 88), (88, 96, 97, 89), (89, 97, 98, 90), (90, 98, 99, 91), (9, 10, 84, 76), (76, 84, 85, 77), (77, 85, 86, 78), (78, 86, 87, 79), (79, 87, 88, 80), (80, 88, 89, 81), (81, 89, 90, 82), (82, 90, 91, 83), (8, 9, 76, 68), (68, 76, 77, 69), (69, 77, 78, 70), (70, 78, 79, 71), (71, 79, 80, 72), (72, 80, 81, 73), (73, 81, 82, 74), (74, 82, 83, 75), (7, 8, 68, 60), (60, 68, 69, 61), (61, 69, 70, 62), (62, 70, 71, 63), (63, 71, 72, 64), (64, 72, 73, 65), (65, 73, 74, 66), (66, 74, 75, 67), (6, 7, 60, 52), (52, 60, 61, 53), (53, 61, 62, 54), (54, 62, 63, 55), (55, 63, 64, 56), (56, 64, 65, 57), (57, 65, 66, 58), (58, 66, 67, 59), (5, 6, 52, 44), (44, 52, 53, 45), (45, 53, 54, 46), (46, 54, 55, 47), (47, 55, 56, 48), (48, 56, 57, 49), (49, 57, 58, 50), (50, 58, 59, 51), (4, 5, 44, 36), (36, 44, 45, 37), (37, 45, 46, 38), (38, 46, 47, 39), (39, 47, 48, 40), (40, 48, 49, 41), (41, 49, 50, 42), (42, 50, 51, 43), (0, 4, 36, 27), (27, 36, 37, 26), (26, 37, 38, 25), (25, 38, 39, 24), (24, 39, 40, 23), (23, 40, 41, 22), (22, 41, 42, 21), (21, 42, 43, 20), (11, 1, 28, 92), (92, 28, 29, 93), (93, 29, 30, 94), (94, 30, 31, 95), (95, 31, 32, 96), (96, 32, 33, 97), (97, 33, 34, 98), (98, 34, 35, 99), (12, 3, 103, 112), (31, 30, 130, 131), (13, 12, 112, 113), (32, 31, 131, 132), (0, 27, 127, 100), (14, 13, 113, 114), (33, 32, 132, 133), (1, 11, 111, 101), (20, 2, 102, 120), (15, 14, 114, 115), (34, 33, 133, 134), (3, 35, 135, 103), (21, 20, 120, 121), (16, 15, 115, 116), (35, 34, 134, 135), (2, 19, 119, 102), (22, 21, 121, 122), (17, 16, 116, 117), (4, 0, 100, 104), (23, 22, 122, 123), (18, 17, 117, 118), (5, 4, 104, 105), (24, 23, 123, 124), (19, 18, 118, 119), (6, 5, 105, 106), (25, 24, 124, 125), (7, 6, 106, 107), (26, 25, 125, 126), (8, 7, 107, 108), (27, 26, 126, 127), (9, 8, 108, 109), (28, 1, 101, 128), (10, 9, 109, 110), (29, 28, 128, 129), (11, 10, 110, 111), (30, 29, 129, 130), (127, 126, 125, 124, 123, 122, 121, 120, 102, 119, 118, 117, 116, 115, 114, 113, 112, 103, 135, 134, 133, 132, 131, 130, 129, 128, 101, 111, 110, 109, 108, 107, 106, 105, 104, 100)])
_uv = me_plane_004.uv_layers.new(name='UVMap')
_uv.uv.foreach_set('vector', [0.8889, 0.8889, 1.0, 0.8889, 1.0, 1.0, 0.8889, 1.0, 0.0, 0.8889, 0.1111, 0.8889, 0.1111, 1.0, 0.0, 1.0, 0.1111, 0.8889, 0.2222, 0.8889, 0.2222, 1.0, 0.1111, 1.0, 0.2222, 0.8889, 0.3333, 0.8889, 0.3333, 1.0, 0.2222, 1.0, 0.3333, 0.8889, 0.4444, 0.8889, 0.4444, 1.0, 0.3333, 1.0, 0.4444, 0.8889, 0.5556, 0.8889, 0.5556, 1.0, 0.4444, 1.0, 0.5556, 0.8889, 0.6667, 0.8889, 0.6667, 1.0, 0.5556, 1.0, 0.6667, 0.8889, 0.7778, 0.8889, 0.7778, 1.0, 0.6667, 1.0, 0.7778, 0.8889, 0.8889, 0.8889, 0.8889, 1.0, 0.7778, 1.0, 0.7778, 0.0, 0.8889, 0.0, 0.8889, 0.1111, 0.7778, 0.1111, 0.7778, 0.1111, 0.8889, 0.1111, 0.8889, 0.2222, 0.7778, 0.2222, 0.7778, 0.2222, 0.8889, 0.2222, 0.8889, 0.3333, 0.7778, 0.3333, 0.7778, 0.3333, 0.8889, 0.3333, 0.8889, 0.4444, 0.7778, 0.4444, 0.7778, 0.4444, 0.8889, 0.4444, 0.8889, 0.5556, 0.7778, 0.5556, 0.7778, 0.5556, 0.8889, 0.5556, 0.8889, 0.6667, 0.7778, 0.6667, 0.7778, 0.6667, 0.8889, 0.6667, 0.8889, 0.7778, 0.7778, 0.7778, 0.7778, 0.7778, 0.8889, 0.7778, 0.8889, 0.8889, 0.7778, 0.8889, 0.6667, 0.0, 0.7778, 0.0, 0.7778, 0.1111, 0.6667, 0.1111, 0.6667, 0.1111, 0.7778, 0.1111, 0.7778, 0.2222, 0.6667, 0.2222, 0.6667, 0.2222, 0.7778, 0.2222, 0.7778, 0.3333, 0.6667, 0.3333, 0.6667, 0.3333, 0.7778, 0.3333, 0.7778, 0.4444, 0.6667, 0.4444, 0.6667, 0.4444, 0.7778, 0.4444, 0.7778, 0.5556, 0.6667, 0.5556, 0.6667, 0.5556, 0.7778, 0.5556, 0.7778, 0.6667, 0.6667, 0.6667, 0.6667, 0.6667, 0.7778, 0.6667, 0.7778, 0.7778, 0.6667, 0.7778, 0.6667, 0.7778, 0.7778, 0.7778, 0.7778, 0.8889, 0.6667, 0.8889, 0.5556, 0.0, 0.6667, 0.0, 0.6667, 0.1111, 0.5556, 0.1111, 0.5556, 0.1111, 0.6667, 0.1111, 0.6667, 0.2222, 0.5556, 0.2222, 0.5556, 0.2222, 0.6667, 0.2222, 0.6667, 0.3333, 0.5556, 0.3333, 0.5556, 0.3333, 0.6667, 0.3333, 0.6667, 0.4444, 0.5556, 0.4444, 0.5556, 0.4444, 0.6667, 0.4444, 0.6667, 0.5556, 0.5556, 0.5556, 0.5556, 0.5556, 0.6667, 0.5556, 0.6667, 0.6667, 0.5556, 0.6667, 0.5556, 0.6667, 0.6667, 0.6667, 0.6667, 0.7778, 0.5556, 0.7778, 0.5556, 0.7778, 0.6667, 0.7778, 0.6667, 0.8889, 0.5556, 0.8889, 0.4444, 0.0, 0.5556, 0.0, 0.5556, 0.1111, 0.4444, 0.1111, 0.4444, 0.1111, 0.5556, 0.1111, 0.5556, 0.2222, 0.4444, 0.2222, 0.4444, 0.2222, 0.5556, 0.2222, 0.5556, 0.3333, 0.4444, 0.3333, 0.4444, 0.3333, 0.5556, 0.3333, 0.5556, 0.4444, 0.4444, 0.4444, 0.4444, 0.4444, 0.5556, 0.4444, 0.5556, 0.5556, 0.4444, 0.5556, 0.4444, 0.5556, 0.5556, 0.5556, 0.5556, 0.6667, 0.4444, 0.6667, 0.4444, 0.6667, 0.5556, 0.6667, 0.5556, 0.7778, 0.4444, 0.7778, 0.4444, 0.7778, 0.5556, 0.7778, 0.5556, 0.8889, 0.4444, 0.8889, 0.3333, 0.0, 0.4444, 0.0, 0.4444, 0.1111, 0.3333, 0.1111, 0.3333, 0.1111, 0.4444, 0.1111, 0.4444, 0.2222, 0.3333, 0.2222, 0.3333, 0.2222, 0.4444, 0.2222, 0.4444, 0.3333, 0.3333, 0.3333, 0.3333, 0.3333, 0.4444, 0.3333, 0.4444, 0.4444, 0.3333, 0.4444, 0.3333, 0.4444, 0.4444, 0.4444, 0.4444, 0.5556, 0.3333, 0.5556, 0.3333, 0.5556, 0.4444, 0.5556, 0.4444, 0.6667, 0.3333, 0.6667, 0.3333, 0.6667, 0.4444, 0.6667, 0.4444, 0.7778, 0.3333, 0.7778, 0.3333, 0.7778, 0.4444, 0.7778, 0.4444, 0.8889, 0.3333, 0.8889, 0.2222, 0.0, 0.3333, 0.0, 0.3333, 0.1111, 0.2222, 0.1111, 0.2222, 0.1111, 0.3333, 0.1111, 0.3333, 0.2222, 0.2222, 0.2222, 0.2222, 0.2222, 0.3333, 0.2222, 0.3333, 0.3333, 0.2222, 0.3333, 0.2222, 0.3333, 0.3333, 0.3333, 0.3333, 0.4444, 0.2222, 0.4444, 0.2222, 0.4444, 0.3333, 0.4444, 0.3333, 0.5556, 0.2222, 0.5556, 0.2222, 0.5556, 0.3333, 0.5556, 0.3333, 0.6667, 0.2222, 0.6667, 0.2222, 0.6667, 0.3333, 0.6667, 0.3333, 0.7778, 0.2222, 0.7778, 0.2222, 0.7778, 0.3333, 0.7778, 0.3333, 0.8889, 0.2222, 0.8889, 0.1111, 0.0, 0.2222, 0.0, 0.2222, 0.1111, 0.1111, 0.1111, 0.1111, 0.1111, 0.2222, 0.1111, 0.2222, 0.2222, 0.1111, 0.2222, 0.1111, 0.2222, 0.2222, 0.2222, 0.2222, 0.3333, 0.1111, 0.3333, 0.1111, 0.3333, 0.2222, 0.3333, 0.2222, 0.4444, 0.1111, 0.4444, 0.1111, 0.4444, 0.2222, 0.4444, 0.2222, 0.5556, 0.1111, 0.5556, 0.1111, 0.5556, 0.2222, 0.5556, 0.2222, 0.6667, 0.1111, 0.6667, 0.1111, 0.6667, 0.2222, 0.6667, 0.2222, 0.7778, 0.1111, 0.7778, 0.1111, 0.7778, 0.2222, 0.7778, 0.2222, 0.8889, 0.1111, 0.8889, 0.0, 0.0, 0.1111, 0.0, 0.1111, 0.1111, 0.0, 0.1111, 0.0, 0.1111, 0.1111, 0.1111, 0.1111, 0.2222, 0.0, 0.2222, 0.0, 0.2222, 0.1111, 0.2222, 0.1111, 0.3333, 0.0, 0.3333, 0.0, 0.3333, 0.1111, 0.3333, 0.1111, 0.4444, 0.0, 0.4444, 0.0, 0.4444, 0.1111, 0.4444, 0.1111, 0.5556, 0.0, 0.5556, 0.0, 0.5556, 0.1111, 0.5556, 0.1111, 0.6667, 0.0, 0.6667, 0.0, 0.6667, 0.1111, 0.6667, 0.1111, 0.7778, 0.0, 0.7778, 0.0, 0.7778, 0.1111, 0.7778, 0.1111, 0.8889, 0.0, 0.8889, 0.8889, 0.0, 1.0, 0.0, 1.0, 0.1111, 0.8889, 0.1111, 0.8889, 0.1111, 1.0, 0.1111, 1.0, 0.2222, 0.8889, 0.2222, 0.8889, 0.2222, 1.0, 0.2222, 1.0, 0.3333, 0.8889, 0.3333, 0.8889, 0.3333, 1.0, 0.3333, 1.0, 0.4444, 0.8889, 0.4444, 0.8889, 0.4444, 1.0, 0.4444, 1.0, 0.5556, 0.8889, 0.5556, 0.8889, 0.5556, 1.0, 0.5556, 1.0, 0.6667, 0.8889, 0.6667, 0.8889, 0.6667, 1.0, 0.6667, 1.0, 0.7778, 0.8889, 0.7778, 0.8889, 0.7778, 1.0, 0.7778, 1.0, 0.8889, 0.8889, 0.8889, 0.8889, 1.0, 1.0, 1.0, 1.0, 1.0, 0.8889, 1.0, 1.0, 0.4444, 1.0, 0.3333, 1.0, 0.3333, 1.0, 0.4444, 0.7778, 1.0, 0.8889, 1.0, 0.8889, 1.0, 0.7778, 1.0, 1.0, 0.5556, 1.0, 0.4444, 1.0, 0.4444, 1.0, 0.5556, 0.0, 0.0, 0.0, 0.1111, 0.0, 0.1111, 0.0, 0.0, 0.6667, 1.0, 0.7778, 1.0, 0.7778, 1.0, 0.6667, 1.0, 1.0, 0.6667, 1.0, 0.5556, 1.0, 0.5556, 1.0, 0.6667, 1.0, 0.0, 0.8889, 0.0, 0.8889, 0.0, 1.0, 0.0, 0.0, 0.8889, 0.0, 1.0, 0.0, 1.0, 0.0, 0.8889, 0.5556, 1.0, 0.6667, 1.0, 0.6667, 1.0, 0.5556, 1.0, 1.0, 0.7778, 1.0, 0.6667, 1.0, 0.6667, 1.0, 0.7778, 1.0, 1.0, 1.0, 0.8889, 1.0, 0.8889, 1.0, 1.0, 0.0, 0.7778, 0.0, 0.8889, 0.0, 0.8889, 0.0, 0.7778, 0.4444, 1.0, 0.5556, 1.0, 0.5556, 1.0, 0.4444, 1.0, 1.0, 0.8889, 1.0, 0.7778, 1.0, 0.7778, 1.0, 0.8889, 0.0, 1.0, 0.1111, 1.0, 0.1111, 1.0, 0.0, 1.0, 0.0, 0.6667, 0.0, 0.7778, 0.0, 0.7778, 0.0, 0.6667, 0.3333, 1.0, 0.4444, 1.0, 0.4444, 1.0, 0.3333, 1.0, 0.1111, 0.0, 0.0, 0.0, 0.0, 0.0, 0.1111, 0.0, 0.0, 0.5556, 0.0, 0.6667, 0.0, 0.6667, 0.0, 0.5556, 0.2222, 1.0, 0.3333, 1.0, 0.3333, 1.0, 0.2222, 1.0, 0.2222, 0.0, 0.1111, 0.0, 0.1111, 0.0, 0.2222, 0.0, 0.0, 0.4444, 0.0, 0.5556, 0.0, 0.5556, 0.0, 0.4444, 0.1111, 1.0, 0.2222, 1.0, 0.2222, 1.0, 0.1111, 1.0, 0.3333, 0.0, 0.2222, 0.0, 0.2222, 0.0, 0.3333, 0.0, 0.0, 0.3333, 0.0, 0.4444, 0.0, 0.4444, 0.0, 0.3333, 0.4444, 0.0, 0.3333, 0.0, 0.3333, 0.0, 0.4444, 0.0, 0.0, 0.2222, 0.0, 0.3333, 0.0, 0.3333, 0.0, 0.2222, 0.5556, 0.0, 0.4444, 0.0, 0.4444, 0.0, 0.5556, 0.0, 0.0, 0.1111, 0.0, 0.2222, 0.0, 0.2222, 0.0, 0.1111, 0.6667, 0.0, 0.5556, 0.0, 0.5556, 0.0, 0.6667, 0.0, 1.0, 0.1111, 1.0, 0.0, 1.0, 0.0, 1.0, 0.1111, 0.7778, 0.0, 0.6667, 0.0, 0.6667, 0.0, 0.7778, 0.0, 1.0, 0.2222, 1.0, 0.1111, 1.0, 0.1111, 1.0, 0.2222, 0.8889, 0.0, 0.7778, 0.0, 0.7778, 0.0, 0.8889, 0.0, 1.0, 0.3333, 1.0, 0.2222, 1.0, 0.2222, 1.0, 0.3333, 0.0, 0.1111, 0.0, 0.2222, 0.0, 0.3333, 0.0, 0.4444, 0.0, 0.5556, 0.0, 0.6667, 0.0, 0.7778, 0.0, 0.8889, 0.0, 1.0, 0.1111, 1.0, 0.2222, 1.0, 0.3333, 1.0, 0.4444, 1.0, 0.5556, 1.0, 0.6667, 1.0, 0.7778, 1.0, 0.8889, 1.0, 1.0, 1.0, 1.0, 0.8889, 1.0, 0.7778, 1.0, 0.6667, 1.0, 0.5556, 1.0, 0.4444, 1.0, 0.3333, 1.0, 0.2222, 1.0, 0.1111, 1.0, 0.0, 0.8889, 0.0, 0.7778, 0.0, 0.6667, 0.0, 0.5556, 0.0, 0.4444, 0.0, 0.3333, 0.0, 0.2222, 0.0, 0.1111, 0.0, 0.0, 0.0])
me_plane_004.update()

# ---- objects
ob_sandbank1 = bpy.data.objects.new('Sandbank1', me_plane)
ob_sandbank2 = bpy.data.objects.new('Sandbank2', me_plane_003)
ob_sandbank3 = bpy.data.objects.new('Sandbank3', me_plane_004)

# ---- transforms, parenting, visibility, modifiers, constraints
ob_sandbank1.location = (0.0, 0.0, 0.0)
ob_sandbank1.rotation_euler = (1.571, 0.0, 0.0)
ob_sandbank2.location = (0.0, 0.0, 0.0)
ob_sandbank2.rotation_euler = (1.571, 0.0, 0.0)
ob_sandbank3.location = (0.0, 0.0, 0.0)
ob_sandbank3.rotation_euler = (1.571, 0.0, 0.0)

# ---- collection membership
col_sandbank1.objects.link(ob_sandbank1)
col_sandbank2.objects.link(ob_sandbank2)
col_sandbank3.objects.link(ob_sandbank3)

# ---- scene / render settings (as saved in the file)
scene.frame_start = 1; scene.frame_end = 250; scene.frame_set(1)
scene.render.engine = 'BLENDER_EEVEE_NEXT'
scene.cycles.sampling_pattern = 'TABULATED_SOBOL'
scene.cycles.use_light_tree = False
scene.view_settings.view_transform = 'Filmic'
bpy.context.view_layer.update()

# ---- added for rendering (the .blend has no active camera and no usable light): camera, sun
cam_auto = bpy.data.cameras.new('AutoCamera')
cam_auto.lens = 50.0
cam_auto.sensor_width = 36.0
cam_auto.clip_end = 6361.62
ob_auto_camera = bpy.data.objects.new('AutoCamera', cam_auto)
scene.collection.objects.link(ob_auto_camera)
ob_auto_camera.location = (396.136, -460.16, 281.056)
ob_auto_camera.rotation_euler = (1.09748, -7.21219e-08, 0.694738)
scene.camera = ob_auto_camera
light_auto_sun = bpy.data.lights.new('AutoSun', 'SUN')
light_auto_sun.energy = 3.0
light_auto_sun.angle = 0.0523599
ob_auto_sun = bpy.data.objects.new('AutoSun', light_auto_sun)
scene.collection.objects.link(ob_auto_sun)
ob_auto_sun.rotation_euler = (0.872665, 0.174533, 0.523599)
bpy.context.view_layer.update()
